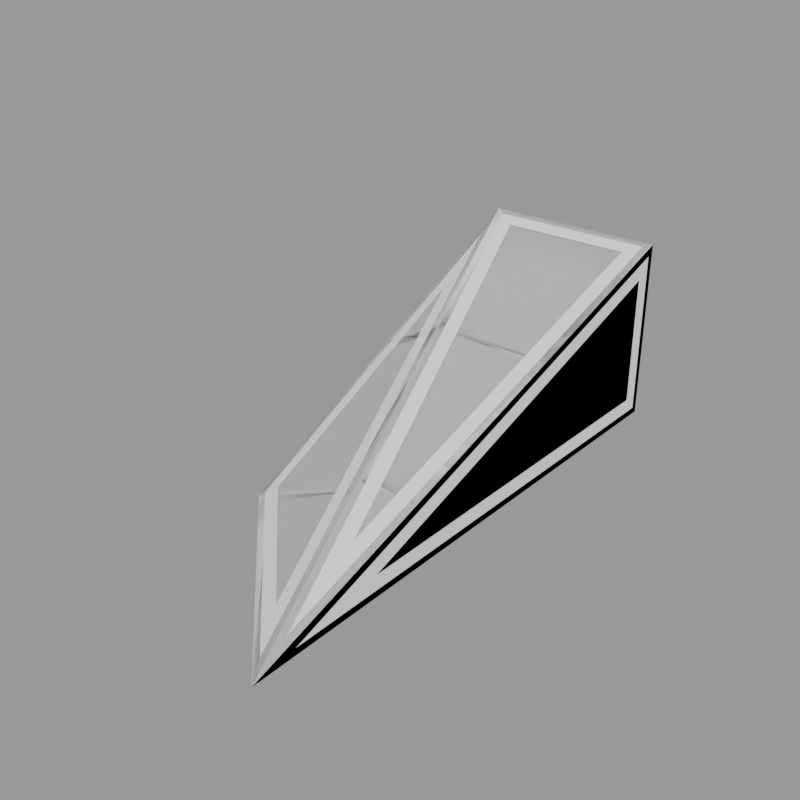 # Source: AQD_Slope3x1.blend  (saved by Blender 3.4.6; exported with 4.5.12 LTS)
import bpy
from mathutils import Matrix  # noqa: F401  (used for matrix-valued properties, if any)

bpy.ops.wm.read_factory_settings(use_empty=True)
scene = bpy.context.scene
scene.name = 'AQD_LG_LA_Slope3x1_TransitionMirror'

# ---- collections
col_seut__aqd_lg_la_slope3x1_transitionmirror = bpy.data.collections.new('SEUT (AQD_LG_LA_Slope3x1_TransitionMirror)'); scene.collection.children.link(col_seut__aqd_lg_la_slope3x1_transitionmirror)
col_main__aqd_lg_la_slope3x1_transitionmirror = bpy.data.collections.new('Main (AQD_LG_LA_Slope3x1_TransitionMirror)'); col_seut__aqd_lg_la_slope3x1_transitionmirror.children.link(col_main__aqd_lg_la_slope3x1_transitionmirror)
col_collision___main__aqd_lg_la_slope3x1_transitionmirror = bpy.data.collections.new('Collision - Main (AQD_LG_LA_Slope3x1_TransitionMirror)'); col_seut__aqd_lg_la_slope3x1_transitionmirror.children.link(col_collision___main__aqd_lg_la_slope3x1_transitionmirror)
col_bs1__aqd_lg_la_slope3x1_transitionmirror = bpy.data.collections.new('BS1 (AQD_LG_LA_Slope3x1_TransitionMirror)'); col_seut__aqd_lg_la_slope3x1_transitionmirror.children.link(col_bs1__aqd_lg_la_slope3x1_transitionmirror)
col_bs2__aqd_lg_la_slope3x1_transitionmirror = bpy.data.collections.new('BS2 (AQD_LG_LA_Slope3x1_TransitionMirror)'); col_seut__aqd_lg_la_slope3x1_transitionmirror.children.link(col_bs2__aqd_lg_la_slope3x1_transitionmirror)
col_bs1_lod1__aqd_lg_la_slope3x1_transitionmirror = bpy.data.collections.new('BS1_LOD1 (AQD_LG_LA_Slope3x1_TransitionMirror)'); col_seut__aqd_lg_la_slope3x1_transitionmirror.children.link(col_bs1_lod1__aqd_lg_la_slope3x1_transitionmirror)
col_bs2_lod1__aqd_lg_la_slope3x1_transitionmirror = bpy.data.collections.new('BS2_LOD1 (AQD_LG_LA_Slope3x1_TransitionMirror)'); col_seut__aqd_lg_la_slope3x1_transitionmirror.children.link(col_bs2_lod1__aqd_lg_la_slope3x1_transitionmirror)

# ---- materials (node trees are filled in below, after node groups)
mat_paintedmetal_colorable = bpy.data.materials.new('PaintedMetal_Colorable')
mat_panelingcolorable = bpy.data.materials.new('PanelingColorable')
mat_construction = bpy.data.materials.new('Construction')

# ---- node groups
ng_auto_smooth = bpy.data.node_groups.new('Auto Smooth', 'GeometryNodeTree')
_s = ng_auto_smooth.interface.new_socket(name='Geometry', in_out='OUTPUT', socket_type='NodeSocketGeometry')
_s = ng_auto_smooth.interface.new_socket(name='Geometry', in_out='INPUT', socket_type='NodeSocketGeometry')
_s = ng_auto_smooth.interface.new_socket(name='Angle', in_out='INPUT', socket_type='NodeSocketFloat')
_s.subtype = 'ANGLE'
_s.min_value = 0.0
_s.max_value = 3.142
ng_auto_smooth.is_modifier = True
_N = ng_auto_smooth.nodes; _L = ng_auto_smooth.links
n0 = _N.new('NodeGroupOutput'); n0.name = 'Group Output'; n0.location = (480, -100)
n1 = _N.new('NodeGroupInput'); n1.name = 'Group Input'; n1.location = (-420, -300)
n2 = _N.new('NodeGroupInput'); n2.name = 'Group Input.001'; n2.location = (-60, -100)
n3 = _N.new('GeometryNodeSetShadeSmooth'); n3.name = 'Set Shade Smooth'; n3.location = (120, -100)
n3.domain = 'EDGE'
n4 = _N.new('GeometryNodeSetShadeSmooth'); n4.name = 'Set Shade Smooth.001'; n4.location = (300, -100)
n5 = _N.new('GeometryNodeInputMeshEdgeAngle'); n5.name = 'Edge Angle'; n5.location = (-420, -220)
n6 = _N.new('GeometryNodeInputEdgeSmooth'); n6.name = 'Is Edge Smooth'; n6.location = (-60, -160)
n7 = _N.new('GeometryNodeInputShadeSmooth'); n7.name = 'Is Face Smooth'; n7.location = (-240, -340)
n8 = _N.new('FunctionNodeBooleanMath'); n8.name = 'Boolean Math'; n8.location = (-60, -220)
n9 = _N.new('FunctionNodeCompare'); n9.name = 'Compare'; n9.location = (-240, -180)
n9.operation = 'LESS_EQUAL'
_L.new(n5.outputs[0], n9.inputs[0])
_L.new(n4.outputs[0], n0.inputs[0])
_L.new(n1.outputs[1], n9.inputs[1])
_L.new(n9.outputs[0], n8.inputs[0])
_L.new(n7.outputs[0], n8.inputs[1])
_L.new(n2.outputs[0], n3.inputs[0])
_L.new(n6.outputs[0], n3.inputs[1])
_L.new(n3.outputs[0], n4.inputs[0])
_L.new(n8.outputs[0], n3.inputs[2])
n0.is_active_output = True

# ---- material node trees

# ---- meshes
me_cube_051 = bpy.data.meshes.new('Cube.051')
me_cube_051.from_pydata([(1.25, -3.75, -1.25), (1.25, 3.75, 1.25), (1.25, 3.75, -1.25), (-1.25, -1.25, -1.25), (-1.25, 3.75, 1.25), (-1.25, 3.75, -1.25)], [], [(0, 2, 1), (2, 5, 4, 1), (5, 3, 4), (1, 4, 0), (2, 0, 3, 5), (4, 3, 0)])
_uv = me_cube_051.uv_layers.new(name='UVMap')
_uv.uv.foreach_set('vector', [0.5163, -0.9891, 0.5163, 1.236, 1.258, 1.236, 0.5163, 1.236, -0.2255, 1.236, -0.2255, 1.978, 0.5163, 1.978, 2.0, 0.4946, 2.0, -0.9891, 1.258, 0.4946, -0.2255, -0.9788, -0.9508, -0.9891, -0.2255, 1.362, 0.5163, 1.236, 0.5163, -0.9891, -0.2255, -0.2473, -0.2255, 1.236, -0.9508, -0.9891, -1.0, 0.6646, -0.2255, 1.362])
me_cube_051.materials.append(mat_paintedmetal_colorable)
me_cube_051.update()
me_cube_052 = bpy.data.meshes.new('Cube.052')
me_cube_052.from_pydata([(1.25, -3.134, -1.15), (1.25, 3.65, 1.111), (1.25, 3.65, -1.15), (1.15, 3.75, -1.15), (1.15, 3.75, 1.15), (-1.15, 3.75, 1.15), (-1.15, 3.75, -1.15), (-1.25, 3.65, -1.15), (-1.25, 3.65, 1.088), (-1.25, -0.8264, -1.15), (1.15, 3.655, 1.218), (1.15, -3.135, -1.045), (-1.113, 3.655, 1.218), (1.15, 3.65, -1.25), (-1.15, 3.65, -1.25), (-1.15, -1.209, -1.25), (1.15, -3.509, -1.25), (-1.159, 3.205, 1.023), (1.057, -3.441, -1.192), (-1.159, -1.226, -1.192), (1.25, -1.901, -0.95), (1.25, 3.45, 0.8338), (1.25, 3.45, -0.95), (0.95, 3.75, 0.95), (0.95, 3.75, -0.95), (-0.95, 3.75, -0.95), (-0.95, 3.75, 0.95), (-1.25, 3.45, 0.7646), (-1.25, 3.45, -0.95), (-1.25, 0.02082, -0.95), (0.95, -1.906, -0.6354), (0.95, 3.465, 1.155), (-0.8405, 3.465, 1.155), (-0.95, 3.45, -1.25), (0.95, 3.45, -1.25), (0.95, -3.026, -1.25), (-0.95, -1.126, -1.25), (0.6706, -2.824, -1.077), (-0.9761, 2.116, 0.5699), (-0.9761, -1.177, -1.077)], [], [(21, 1, 0, 20), (20, 0, 2, 22), (22, 2, 1, 21), (23, 4, 3, 24), (24, 3, 6, 25), (26, 5, 4, 23), (25, 6, 5, 26), (27, 8, 7, 28), (28, 7, 9, 29), (29, 9, 8, 27), (30, 11, 10, 31), (31, 10, 12, 32), (32, 12, 11, 30), (33, 14, 13, 34), (34, 13, 16, 35), (36, 15, 14, 33), (35, 16, 15, 36), (37, 18, 17, 38), (38, 17, 19, 39), (39, 19, 18, 37)])
_uv = me_cube_052.uv_layers.new(name='UVMap')
_uv.uv.foreach_set('vector', [1.238, 0.02852, 1.273, 0.002734, 0.3516, 0.002734, 0.5105, 0.02852, 0.8144, 0.02772, 0.9732, 0.001465, 0.09874, 0.00408, 0.1246, 0.02978, 0.6013, 0.002555, 0.5754, 0.0283, 0.8669, 0.02869, 0.8312, 0.002865, 0.9447, 0.02852, 0.9704, 0.002734, 0.6739, 0.002734, 0.6997, 0.02852, 0.9447, 0.02852, 0.9704, 0.002734, 0.6739, 0.002734, 0.6997, 0.02852, 0.6997, 0.002734, 0.6739, 0.02852, 0.9704, 0.02852, 0.9447, 0.002734, 0.6997, 0.002734, 0.6739, 0.02852, 0.9704, 0.02852, 0.9447, 0.002734, 1.114, 0.02901, 1.156, 0.003283, 0.8673, 0.00291, 0.8931, 0.02872, 0.7682, 0.002798, 0.7424, 0.02859, 1.319, 0.02841, 1.21, 0.002662, 1.338, 0.02852, 1.447, 0.002734, 0.8023, 0.002734, 0.844, 0.02852, 0.7305, 0.02786, 0.8975, 0.002432, -0.02321, 0.003643, 0.002194, 0.02882, 0.1463, 0.002661, 0.1215, 0.02836, 0.4068, 0.02859, 0.372, 0.002839, 0.8335, 0.0282, 0.8687, 0.003048, -0.09904, 0.003048, 0.068, 0.0282, 0.954, 0.02852, 0.9798, 0.002734, 0.6833, 0.002734, 0.7091, 0.02852, 1.006, 0.02852, 1.032, 0.002734, 0.1092, 0.002734, 0.1714, 0.02852, 0.4163, 0.002734, 0.4057, 0.02852, 1.032, 0.02852, 1.006, 0.002734, 0.06469, 0.002734, 0.00245, 0.02852, 0.4217, 0.02852, 0.4111, 0.002734, 1.351, 0.0282, 1.442, 0.003048, 0.4951, 0.003048, 0.6469, 0.0282, 1.183, 0.02874, 1.334, 0.003844, 0.6974, 0.002506, 0.7092, 0.02775, 0.5889, 0.002985, 0.5774, 0.02831, 0.9786, 0.02825, 0.8872, 0.002944])
me_cube_052.materials.append(mat_panelingcolorable)
me_cube_052.update()
me_cube_053 = bpy.data.meshes.new('Cube.053')
me_cube_053.from_pydata([(1.25, -3.75, -1.25), (1.25, 3.75, 1.25), (1.25, 3.75, -1.25), (-1.25, -1.25, -1.25), (-1.25, 3.75, 1.25), (-1.25, 3.75, -1.25)], [], [(0, 2, 1), (2, 5, 4, 1), (5, 3, 4), (1, 4, 0), (2, 0, 3, 5), (4, 3, 0)])
_uv = me_cube_053.uv_layers.new(name='UVMap')
_uv.uv.foreach_set('vector', [0.375, 0.0, 0.375, 0.25, 0.625, 0.25, 0.375, 0.25, 0.375, 0.5, 0.625, 0.5, 0.625, 0.25, 0.375, 0.5, 0.375, 0.75, 0.625, 0.75, 0.625, 0.25, 0.625, 0.5, 0.375, 0.0, 0.125, 0.5, 0.125, 0.75, 0.375, 0.75, 0.375, 0.5, 0.625, 0.5, 0.375, 0.75, 0.375, 0.0])
me_cube_053.update()
me_cube_054 = bpy.data.meshes.new('Cube.054')
me_cube_054.from_pydata([(1.25, -3.75, -1.25), (1.25, 3.75, 1.25), (1.25, 3.75, -1.25), (-1.25, -1.25, -1.25), (-1.25, 3.75, 1.25), (-1.25, 3.75, -1.25), (1.25, 1.25, -1.25), (1.25, -1.25, -1.25), (1.25, -1.25, -0.4167), (1.25, 1.25, 0.4167), (-1.25, 1.25, -1.25), (0.4167, -1.25, -0.4167), (-0.4167, 1.25, 0.4167), (-1.25, 1.25, 0.0), (1.25, 1.588, 0.3713), (1.25, 3.6, 1.042), (1.25, 3.6, -0.9697), (0.8879, 3.75, 1.1), (-1.1, 3.75, 1.1), (-1.1, 3.75, -0.8879), (-1.25, 1.1, -1.1), (-1.25, 1.1, -0.2427), (-1.25, -0.6146, -1.1), (1.1, -1.392, -0.4641), (1.1, -2.828, -0.9427), (0.6214, -1.392, -0.4641), (1.1, -1.4, -1.25), (-0.8879, -1.4, -1.25), (1.1, -3.388, -1.25), (0.3269, -1.387, -0.53), (0.9603, -3.287, -1.163), (-0.9399, -1.387, -1.163), (1.25, -2.826, -1.1), (1.25, -1.4, -0.6248), (1.25, -1.4, -1.1), (1.25, -0.7757, -0.4167), (1.25, 1.1, 0.2086), (1.25, 1.1, -1.042), (-1.1, 0.8879, -1.25), (-1.1, -1.1, -1.25), (0.8879, -1.1, -1.25), (-1.1, 3.388, -1.25), (-1.1, 1.4, -1.25), (0.8879, 1.4, -1.25), (1.1, 3.608, 1.203), (1.1, 1.392, 0.4641), (-0.3068, 1.392, 0.4641), (-1.045, 3.608, 1.203), (1.1, 1.108, 0.3692), (1.1, -1.108, -0.3692), (0.5266, -1.108, -0.3692), (-0.2119, 1.108, 0.3692), (-1.25, 3.6, -1.007), (-1.25, 3.6, 1.007), (-1.25, 1.585, 0.0), (-1.113, 2.933, 0.91), (-0.5977, 1.387, 0.3946), (-1.113, 1.387, 0.1369), (-0.5064, 1.113, 0.3033), (0.2356, -1.113, -0.4387), (-1.113, -1.113, -1.113), (-1.113, 1.113, 7.451e-09), (1.25, -1.1, -1.1), (1.25, -1.1, -0.6248), (1.25, 0.3257, -1.1), (1.25, 1.4, -1.1), (1.25, 1.4, 0.1364), (1.25, 3.255, -1.1), (1.1, 3.75, -1.1), (1.1, 3.75, 0.8879), (-0.8879, 3.75, -1.1), (-1.25, 1.4, -1.1), (-1.25, 3.115, -1.1), (-1.25, 1.4, -0.2427), (1.1, 1.1, -1.25), (-0.8879, 1.1, -1.25), (1.1, -0.8879, -1.25), (1.1, 3.6, -1.25), (-0.8879, 3.6, -1.25), (1.1, 1.612, -1.25), (1.243, -3.726, -1.247), (1.236, 3.738, 1.233), (1.236, 3.736, -1.236), (-1.23, -1.237, -1.243), (-1.236, 3.738, 1.233), (-1.236, 3.736, -1.236), (1.232, 1.25, -1.232), (1.232, -1.25, -1.232), (1.232, -1.244, -0.4334), (1.232, 1.256, 0.3999), (-1.232, 1.25, -1.232), (0.4219, -1.241, -0.4393), (-0.4114, 1.259, 0.3941), (-1.229, 1.256, -0.01216), (1.225, 1.588, 0.3713), (1.225, 3.6, 1.042), (1.225, 3.6, -0.9697), (0.8879, 3.725, 1.1), (-1.1, 3.725, 1.1), (-1.1, 3.725, -0.8879), (-1.225, 1.1, -1.1), (-1.225, 1.1, -0.2427), (-1.225, -0.6146, -1.1), (1.1, -1.384, -0.4878), (1.1, -2.82, -0.9664), (0.6214, -1.384, -0.4878), (1.1, -1.4, -1.225), (-0.8879, -1.4, -1.225), (1.1, -3.388, -1.225), (0.3371, -1.377, -0.5504), (0.9705, -3.277, -1.184), (-0.9297, -1.377, -1.184), (1.225, -2.826, -1.1), (1.225, -1.4, -0.6248), (1.225, -1.4, -1.1), (1.225, -0.7757, -0.4167), (1.225, 1.1, 0.2086), (1.225, 1.1, -1.042), (-1.1, 0.8879, -1.225), (-1.1, -1.1, -1.225), (0.8879, -1.1, -1.225), (-1.1, 3.388, -1.225), (-1.1, 1.4, -1.225), (0.8879, 1.4, -1.225), (1.1, 3.616, 1.179), (1.1, 1.4, 0.4404), (-0.3068, 1.4, 0.4404), (-1.045, 3.616, 1.179), (1.1, 1.116, 0.3455), (1.1, -1.1, -0.3929), (0.5266, -1.1, -0.3929), (-0.2119, 1.116, 0.3455), (-1.225, 3.6, -1.007), (-1.225, 3.6, 1.007), (-1.225, 1.585, 0.0), (-1.103, 2.943, 0.8896), (-0.5875, 1.397, 0.3742), (-1.103, 1.397, 0.1165), (-0.4962, 1.123, 0.2829), (0.2458, -1.103, -0.4591), (-1.103, -1.103, -1.133), (-1.103, 1.123, -0.02041), (1.225, -1.1, -1.1), (1.225, -1.1, -0.6248), (1.225, 0.3257, -1.1), (1.225, 1.4, -1.1), (1.225, 1.4, 0.1364), (1.225, 3.255, -1.1), (1.1, 3.725, -1.1), (1.1, 3.725, 0.8879), (-0.8879, 3.725, -1.1), (-1.225, 1.4, -1.1), (-1.225, 3.115, -1.1), (-1.225, 1.4, -0.2427), (1.1, 1.1, -1.225), (-0.8879, 1.1, -1.225), (1.1, -0.8879, -1.225), (1.1, 3.6, -1.225), (-0.8879, 3.6, -1.225), (1.1, 1.612, -1.225)], [], [(9, 14, 15, 1), (1, 15, 16, 2), (2, 16, 14, 9), (1, 17, 18, 4), (4, 18, 19, 5), (5, 19, 17, 1), (10, 20, 21, 13), (13, 21, 22, 3), (3, 22, 20, 10), (8, 23, 24, 0), (0, 24, 25, 11), (11, 25, 23, 8), (7, 26, 27, 3), (3, 27, 28, 0), (0, 28, 26, 7), (11, 29, 30, 0), (0, 30, 31, 3), (3, 31, 29, 11), (0, 32, 33, 8), (8, 33, 34, 7), (7, 34, 32, 0), (8, 35, 36, 9), (9, 36, 37, 6), (6, 37, 35, 8), (10, 38, 39, 3), (3, 39, 40, 7), (7, 40, 38, 10), (5, 41, 42, 10), (10, 42, 43, 6), (6, 43, 41, 5), (1, 44, 45, 9), (9, 45, 46, 12), (12, 46, 47, 4), (4, 47, 44, 1), (9, 48, 49, 8), (8, 49, 50, 11), (11, 50, 51, 12), (12, 51, 48, 9), (5, 52, 53, 4), (4, 53, 54, 13), (13, 54, 52, 5), (4, 55, 56, 12), (12, 56, 57, 13), (13, 57, 55, 4), (12, 58, 59, 11), (11, 59, 60, 3), (3, 60, 61, 13), (13, 61, 58, 12), (7, 62, 63, 8), (8, 63, 64, 6), (6, 64, 62, 7), (6, 65, 66, 9), (9, 66, 67, 2), (2, 67, 65, 6), (2, 68, 69, 1), (1, 69, 70, 5), (5, 70, 68, 2), (10, 71, 72, 5), (5, 72, 73, 13), (13, 73, 71, 10), (6, 74, 75, 10), (10, 75, 76, 7), (7, 76, 74, 6), (2, 77, 78, 5), (5, 78, 79, 6), (6, 79, 77, 2), (89, 81, 95, 94), (81, 82, 96, 95), (82, 89, 94, 96), (81, 84, 98, 97), (84, 85, 99, 98), (85, 81, 97, 99), (90, 93, 101, 100), (93, 83, 102, 101), (83, 90, 100, 102), (88, 80, 104, 103), (80, 91, 105, 104), (91, 88, 103, 105), (87, 83, 107, 106), (83, 80, 108, 107), (80, 87, 106, 108), (91, 80, 110, 109), (80, 83, 111, 110), (83, 91, 109, 111), (80, 88, 113, 112), (88, 87, 114, 113), (87, 80, 112, 114), (88, 89, 116, 115), (89, 86, 117, 116), (86, 88, 115, 117), (90, 83, 119, 118), (83, 87, 120, 119), (87, 90, 118, 120), (85, 90, 122, 121), (90, 86, 123, 122), (86, 85, 121, 123), (81, 89, 125, 124), (89, 92, 126, 125), (92, 84, 127, 126), (84, 81, 124, 127), (89, 88, 129, 128), (88, 91, 130, 129), (91, 92, 131, 130), (92, 89, 128, 131), (85, 84, 133, 132), (84, 93, 134, 133), (93, 85, 132, 134), (84, 92, 136, 135), (92, 93, 137, 136), (93, 84, 135, 137), (92, 91, 139, 138), (91, 83, 140, 139), (83, 93, 141, 140), (93, 92, 138, 141), (87, 88, 143, 142), (88, 86, 144, 143), (86, 87, 142, 144), (86, 89, 146, 145), (89, 82, 147, 146), (82, 86, 145, 147), (82, 81, 149, 148), (81, 85, 150, 149), (85, 82, 148, 150), (90, 85, 152, 151), (85, 93, 153, 152), (93, 90, 151, 153), (86, 90, 155, 154), (90, 87, 156, 155), (87, 86, 154, 156), (82, 85, 158, 157), (85, 86, 159, 158), (86, 82, 157, 159), (14, 94, 95, 15), (16, 96, 94, 14), (15, 95, 96, 16), (17, 97, 98, 18), (19, 99, 97, 17), (18, 98, 99, 19), (20, 100, 101, 21), (22, 102, 100, 20), (21, 101, 102, 22), (23, 103, 104, 24), (25, 105, 103, 23), (24, 104, 105, 25), (26, 106, 107, 27), (28, 108, 106, 26), (27, 107, 108, 28), (29, 109, 110, 30), (31, 111, 109, 29), (30, 110, 111, 31), (32, 112, 113, 33), (34, 114, 112, 32), (33, 113, 114, 34), (35, 115, 116, 36), (37, 117, 115, 35), (36, 116, 117, 37), (38, 118, 119, 39), (40, 120, 118, 38), (39, 119, 120, 40), (41, 121, 122, 42), (43, 123, 121, 41), (42, 122, 123, 43), (44, 124, 125, 45), (47, 127, 124, 44), (45, 125, 126, 46), (46, 126, 127, 47), (48, 128, 129, 49), (51, 131, 128, 48), (49, 129, 130, 50), (50, 130, 131, 51), (52, 132, 133, 53), (54, 134, 132, 52), (53, 133, 134, 54), (55, 135, 136, 56), (57, 137, 135, 55), (56, 136, 137, 57), (58, 138, 139, 59), (61, 141, 138, 58), (59, 139, 140, 60), (60, 140, 141, 61), (62, 142, 143, 63), (64, 144, 142, 62), (63, 143, 144, 64), (65, 145, 146, 66), (67, 147, 145, 65), (66, 146, 147, 67), (68, 148, 149, 69), (70, 150, 148, 68), (69, 149, 150, 70), (71, 151, 152, 72), (73, 153, 151, 71), (72, 152, 153, 73), (74, 154, 155, 75), (76, 156, 154, 74), (75, 155, 156, 76), (77, 157, 158, 78), (79, 159, 157, 77), (78, 158, 159, 79)])
me_cube_054.polygons.foreach_set('use_smooth', [True] * 198)
_uv = me_cube_054.uv_layers.new(name='UVMap')
_uv.uv.foreach_set('vector', [0.8782, 1.113, 1.014, 1.095, 1.818, 1.364, 1.878, 1.447, 1.878, 1.447, 1.818, 1.364, 1.818, 0.5589, 1.878, 0.4468, 1.878, 0.4468, 1.818, 0.5589, 1.014, 1.095, 0.8782, 1.113, 0.3042, 1.447, 0.449, 1.387, 1.244, 1.387, 1.304, 1.447, 1.304, 1.447, 1.244, 1.387, 1.244, 0.5917, 1.304, 0.4468, 1.304, 0.4468, 1.244, 0.5917, 0.449, 1.387, 0.3042, 1.447, 0.8782, 0.4468, 0.8182, 0.5068, 0.8182, 0.8497, 0.8782, 0.9468, 0.8782, 0.9468, 0.8182, 0.8497, 0.1324, 0.5068, -0.1218, 0.4468, -0.1218, 0.4468, 0.1324, 0.5068, 0.8182, 0.5068, 0.8782, 0.4468, 0.3042, -0.1218, 0.3642, -0.1787, 0.3642, -0.753, 0.3042, -1.122, 0.3042, -1.122, 0.3642, -0.753, 0.5556, -0.1787, 0.6375, -0.1218, 0.6375, -0.1218, 0.5556, -0.1787, 0.3642, -0.1787, 0.3042, -0.1218, 0.3042, -0.1218, 0.3642, -0.1818, 1.159, -0.1818, 1.304, -0.1218, 1.304, -0.1218, 1.159, -0.1818, 0.3642, -0.9769, 0.3042, -1.122, 0.3042, -1.122, 0.3642, -0.9769, 0.3642, -0.1818, 0.3042, -0.1218, 0.6375, -0.1218, 0.6734, -0.1766, 0.4201, -0.9366, 0.3042, -1.122, 0.3042, -1.122, 0.4201, -0.9366, 1.18, -0.1766, 1.304, -0.1218, 1.304, -0.1218, 1.18, -0.1766, 0.6734, -0.1766, 0.6375, -0.1218, -1.122, 0.4468, -0.7521, 0.5068, -0.1818, 0.6969, -0.1218, 0.7801, -0.1218, 0.7801, -0.1818, 0.6969, -0.1818, 0.5068, -0.1218, 0.4468, -0.1218, 0.4468, -0.1818, 0.5068, -0.7521, 0.5068, -1.122, 0.4468, -0.1218, 0.7801, 0.06793, 0.7801, 0.8182, 1.03, 0.8782, 1.113, 0.8782, 1.113, 0.8182, 1.03, 0.8182, 0.5301, 0.8782, 0.4468, 0.8782, 0.4468, 0.8182, 0.5301, 0.06793, 0.7801, -0.1218, 0.7801, 1.304, 0.8782, 1.244, 0.7333, 1.244, -0.0618, 1.304, -0.1218, 1.304, -0.1218, 1.244, -0.0618, 0.449, -0.0618, 0.3042, -0.1218, 0.3042, -0.1218, 0.449, -0.0618, 1.244, 0.7333, 1.304, 0.8782, 1.304, 1.878, 1.244, 1.733, 1.244, 0.9382, 1.304, 0.8782, 1.304, 0.8782, 1.244, 0.9382, 0.449, 0.9382, 0.3042, 0.8782, 0.3042, 0.8782, 0.449, 0.9382, 1.244, 1.733, 1.304, 1.878, 0.3042, 1.878, 0.3642, 1.821, 0.3642, 0.9351, 0.3042, 0.8782, 0.3042, 0.8782, 0.3642, 0.9351, 0.9269, 0.9351, 0.9708, 0.8782, 0.9708, 0.8782, 0.9269, 0.9351, 1.222, 1.821, 1.304, 1.878, 1.304, 1.878, 1.222, 1.821, 0.3642, 1.821, 0.3042, 1.878, 0.3042, 0.8782, 0.3642, 0.8213, 0.3642, -0.06488, 0.3042, -0.1218, 0.3042, -0.1218, 0.3642, -0.06488, 0.5935, -0.06488, 0.6375, -0.1218, 0.6375, -0.1218, 0.5935, -0.06488, 0.8889, 0.8213, 0.9708, 0.8782, 0.9708, 0.8782, 0.8889, 0.8213, 0.3642, 0.8213, 0.3042, 0.8782, 1.878, 0.4468, 1.818, 0.5439, 1.818, 1.35, 1.878, 1.447, 1.878, 1.447, 1.818, 1.35, 1.012, 0.9468, 0.8782, 0.9468, 0.8782, 0.9468, 1.012, 0.9468, 1.818, 0.5439, 1.878, 0.4468, 1.304, 1.878, 1.249, 1.551, 1.043, 0.933, 0.9708, 0.8782, 0.9708, 0.8782, 1.043, 0.933, 1.249, 0.933, 1.304, 0.8782, 1.304, 0.8782, 1.249, 0.933, 1.249, 1.551, 1.304, 1.878, 0.9708, 0.8782, 1.007, 0.8234, 0.7099, -0.06703, 0.6375, -0.1218, 0.6375, -0.1218, 0.7099, -0.06703, 1.249, -0.06703, 1.304, -0.1218, 1.304, -0.1218, 1.249, -0.06703, 1.249, 0.8234, 1.304, 0.8782, 1.304, 0.8782, 1.249, 0.8234, 1.007, 0.8234, 0.9708, 0.8782, -0.1218, 0.4468, -0.0618, 0.5068, -0.0618, 0.6969, -0.1218, 0.7801, -0.1218, 0.7801, -0.0618, 0.6969, 0.5085, 0.5068, 0.8782, 0.4468, 0.8782, 0.4468, 0.5085, 0.5068, -0.0618, 0.5068, -0.1218, 0.4468, 0.8782, 0.4468, 0.9382, 0.5068, 0.9382, 1.001, 0.8782, 1.113, 0.8782, 1.113, 0.9382, 1.001, 1.68, 0.5068, 1.878, 0.4468, 1.878, 0.4468, 1.68, 0.5068, 0.9382, 0.5068, 0.8782, 0.4468, 0.3042, 0.4468, 0.3642, 0.5068, 0.3642, 1.302, 0.3042, 1.447, 0.3042, 1.447, 0.3642, 1.302, 1.159, 0.5068, 1.304, 0.4468, 1.304, 0.4468, 1.159, 0.5068, 0.3642, 0.5068, 0.3042, 0.4468, 0.8782, 0.4468, 0.9382, 0.5068, 1.624, 0.5068, 1.878, 0.4468, 1.878, 0.4468, 1.624, 0.5068, 0.9382, 0.8497, 0.8782, 0.9468, 0.8782, 0.9468, 0.9382, 0.8497, 0.9382, 0.5068, 0.8782, 0.4468, 0.3042, 0.8782, 0.3642, 0.8182, 1.159, 0.8182, 1.304, 0.8782, 1.304, 0.8782, 1.159, 0.8182, 0.3642, 0.02305, 0.3042, -0.1218, 0.3042, -0.1218, 0.3642, 0.02305, 0.3642, 0.8182, 0.3042, 0.8782, 0.3042, 1.878, 0.3642, 1.818, 1.159, 1.818, 1.304, 1.878, 1.304, 1.878, 1.159, 1.818, 0.3642, 1.023, 0.3042, 0.8782, 0.3042, 0.8782, 0.3642, 1.023, 0.3642, 1.818, 0.3042, 1.878, 0.8804, 1.107, 1.873, 1.44, 1.818, 1.364, 1.014, 1.095, 1.873, 1.44, 1.872, 0.4526, 1.818, 0.5589, 1.818, 1.364, 1.872, 0.4526, 0.8804, 1.107, 1.014, 1.095, 1.818, 0.5589, 0.3098, 1.44, 1.298, 1.44, 1.244, 1.387, 0.449, 1.387, 1.298, 1.44, 1.298, 0.4526, 1.244, 0.5917, 1.244, 1.387, 1.298, 0.4526, 0.3098, 1.44, 0.449, 1.387, 1.244, 0.5917, 0.8782, 0.4539, 0.8806, 0.9419, 0.8182, 0.8497, 0.8182, 0.5068, 0.8806, 0.9419, -0.1165, 0.4498, 0.1324, 0.5068, 0.8182, 0.8497, -0.1165, 0.4498, 0.8782, 0.4539, 0.8182, 0.5068, 0.1324, 0.5068, 0.3112, -0.1196, 0.307, -1.112, 0.3642, -0.7499, 0.3642, -0.1756, 0.307, -1.112, 0.6354, -0.1181, 0.5556, -0.1756, 0.3642, -0.7499, 0.6354, -0.1181, 0.3112, -0.1196, 0.3642, -0.1756, 0.5556, -0.1756, 0.3112, -0.1218, 1.296, -0.1165, 1.159, -0.1818, 0.3642, -0.1818, 1.296, -0.1165, 0.307, -1.112, 0.3642, -0.9769, 1.159, -0.1818, 0.307, -1.112, 0.3112, -0.1218, 0.3642, -0.1818, 0.3642, -0.9769, 0.6354, -0.1181, 0.307, -1.112, 0.416, -0.9326, 0.6693, -0.1725, 0.307, -1.112, 1.296, -0.1165, 1.176, -0.1725, 0.416, -0.9326, 1.296, -0.1165, 0.6354, -0.1181, 0.6693, -0.1725, 1.176, -0.1725, -1.112, 0.4482, -0.1196, 0.7734, -0.1818, 0.6969, -0.7521, 0.5068, -0.1196, 0.7734, -0.1218, 0.4539, -0.1818, 0.5068, -0.1818, 0.6969, -0.1218, 0.4539, -1.112, 0.4482, -0.7521, 0.5068, -0.1818, 0.5068, -0.1196, 0.7734, 0.8804, 1.107, 0.8182, 1.03, 0.06793, 0.7801, 0.8804, 1.107, 0.8782, 0.4539, 0.8182, 0.5301, 0.8182, 1.03, 0.8782, 0.4539, -0.1196, 0.7734, 0.06793, 0.7801, 0.8182, 0.5301, 1.297, 0.8782, 1.296, -0.1165, 1.244, -0.0618, 1.244, 0.7333, 1.296, -0.1165, 0.3112, -0.1218, 0.449, -0.0618, 1.244, -0.0618, 0.3112, -0.1218, 1.297, 0.8782, 1.244, 0.7333, 0.449, -0.0618, 1.298, 1.872, 1.297, 0.8782, 1.244, 0.9382, 1.244, 1.733, 1.297, 0.8782, 0.3112, 0.8782, 0.449, 0.9382, 1.244, 0.9382, 0.3112, 0.8782, 1.298, 1.872, 1.244, 1.733, 0.449, 0.9382, 0.3098, 1.873, 0.3112, 0.8804, 0.3642, 0.9383, 0.3642, 1.824, 0.3112, 0.8804, 0.9687, 0.8819, 0.9269, 0.9383, 0.3642, 0.9383, 0.9687, 0.8819, 1.298, 1.873, 1.222, 1.824, 0.9269, 0.9383, 1.298, 1.873, 0.3098, 1.873, 0.3642, 1.824, 1.222, 1.824, 0.3112, 0.8804, 0.3112, -0.1196, 0.3642, -0.06172, 0.3642, 0.8244, 0.3112, -0.1196, 0.6354, -0.1181, 0.5935, -0.06172, 0.3642, -0.06172, 0.6354, -0.1181, 0.9687, 0.8819, 0.8889, 0.8244, 0.5935, -0.06172, 0.9687, 0.8819, 0.3112, 0.8804, 0.3642, 0.8244, 0.8889, 0.8244, 1.872, 0.4526, 1.873, 1.44, 1.818, 1.35, 1.818, 0.5439, 1.873, 1.44, 0.8806, 0.9419, 1.012, 0.9468, 1.818, 1.35, 0.8806, 0.9419, 1.872, 0.4526, 1.818, 0.5439, 1.012, 0.9468, 1.298, 1.873, 0.9687, 0.8819, 1.039, 0.9371, 1.245, 1.555, 0.9687, 0.8819, 1.296, 0.8806, 1.245, 0.9371, 1.039, 0.9371, 1.296, 0.8806, 1.298, 1.873, 1.245, 1.555, 1.245, 0.9371, 0.9687, 0.8819, 0.6354, -0.1181, 0.7058, -0.06295, 1.003, 0.8275, 0.6354, -0.1181, 1.296, -0.1165, 1.245, -0.06295, 0.7058, -0.06295, 1.296, -0.1165, 1.296, 0.8806, 1.245, 0.8275, 1.245, -0.06295, 1.296, 0.8806, 0.9687, 0.8819, 1.003, 0.8275, 1.245, 0.8275, -0.1218, 0.4539, -0.1196, 0.7734, -0.0618, 0.6969, -0.0618, 0.5068, -0.1196, 0.7734, 0.8782, 0.4539, 0.5085, 0.5068, -0.0618, 0.6969, 0.8782, 0.4539, -0.1218, 0.4539, -0.0618, 0.5068, 0.5085, 0.5068, 0.8782, 0.4539, 0.8804, 1.107, 0.9382, 1.001, 0.9382, 0.5068, 0.8804, 1.107, 1.872, 0.4526, 1.68, 0.5068, 0.9382, 1.001, 1.872, 0.4526, 0.8782, 0.4539, 0.9382, 0.5068, 1.68, 0.5068, 0.3099, 0.4526, 0.3098, 1.44, 0.3642, 1.302, 0.3642, 0.5068, 0.3098, 1.44, 1.298, 0.4526, 1.159, 0.5068, 0.3642, 1.302, 1.298, 0.4526, 0.3099, 0.4526, 0.3642, 0.5068, 1.159, 0.5068, 0.8782, 0.4539, 1.872, 0.4526, 1.624, 0.5068, 0.9382, 0.5068, 1.872, 0.4526, 0.8806, 0.9419, 0.9382, 0.8497, 1.624, 0.5068, 0.8806, 0.9419, 0.8782, 0.4539, 0.9382, 0.5068, 0.9382, 0.8497, 0.3112, 0.8782, 1.297, 0.8782, 1.159, 0.8182, 0.3642, 0.8182, 1.297, 0.8782, 0.3112, -0.1218, 0.3642, 0.02305, 1.159, 0.8182, 0.3112, -0.1218, 0.3112, 0.8782, 0.3642, 0.8182, 0.3642, 0.02305, 0.3099, 1.872, 1.298, 1.872, 1.159, 1.818, 0.3642, 1.818, 1.298, 1.872, 0.3112, 0.8782, 0.3642, 1.023, 1.159, 1.818, 0.3112, 0.8782, 0.3099, 1.872, 0.3642, 1.818, 0.3642, 1.023, 0.3042, 1.014, 0.3142, 1.014, 0.3142, 1.818, 0.3042, 1.818, 0.3042, 1.818, 0.3142, 1.818, 0.3142, 1.014, 0.3042, 1.014, 0.3042, 1.364, 0.3142, 1.364, 0.3142, 0.5589, 0.3042, 0.5589, 0.449, 1.878, 0.449, 1.868, 1.244, 1.868, 1.244, 1.878, 1.244, 1.878, 1.244, 1.868, 0.449, 1.868, 0.449, 1.878, 1.878, 1.387, 1.868, 1.387, 1.868, 0.5917, 1.878, 0.5917, 1.304, 0.5068, 1.294, 0.5068, 1.294, 0.8497, 1.304, 0.8497, 1.304, 0.1324, 1.294, 0.1324, 1.294, 0.8182, 1.304, 0.8182, 1.304, 0.8182, 1.294, 0.8182, 1.294, 0.1324, 1.304, 0.1324, -0.1787, 0.7612, -0.1756, 0.7517, -0.7499, 0.5602, -0.753, 0.5697, 0.5556, 0.7612, 0.5556, 0.7517, 0.3642, 0.7517, 0.3642, 0.7612, -0.753, 0.5697, -0.7499, 0.5602, -0.1756, 0.7517, -0.1787, 0.7612, 0.3642, 0.4468, 0.3642, 0.4568, 1.159, 0.4568, 1.159, 0.4468, -0.9769, 0.4468, -0.9769, 0.4568, -0.1818, 0.4568, -0.1818, 0.4468, -0.1818, 0.4468, -0.1818, 0.4568, -0.9769, 0.4568, -0.9769, 0.4468, -0.1766, 0.7348, -0.1725, 0.7266, -0.9326, 0.4733, -0.9366, 0.4814, 1.18, 0.4814, 1.176, 0.4733, 0.6693, 0.7266, 0.6734, 0.7348, 0.4201, 0.4814, 0.416, 0.4733, 1.176, 0.4733, 1.18, 0.4814, 0.3042, -0.7521, 0.3142, -0.7521, 0.3142, -0.1818, 0.3042, -0.1818, 0.3042, -0.1818, 0.3142, -0.1818, 0.3142, -0.7521, 0.3042, -0.7521, 0.3042, 0.6969, 0.3142, 0.6969, 0.3142, 0.5068, 0.3042, 0.5068, 0.3042, 0.06793, 0.3142, 0.06793, 0.3142, 0.8182, 0.3042, 0.8182, 0.3042, 0.8182, 0.3142, 0.8182, 0.3142, 0.06793, 0.3042, 0.06793, 0.3042, 1.03, 0.3142, 1.03, 0.3142, 0.5301, 0.3042, 0.5301, 0.7333, 0.4468, 0.7333, 0.4568, -0.0618, 0.4568, -0.0618, 0.4468, -0.0618, 0.4468, -0.0618, 0.4568, 0.7333, 0.4568, 0.7333, 0.4468, 1.244, 0.4468, 1.244, 0.4568, 0.449, 0.4568, 0.449, 0.4468, 1.733, 0.4468, 1.733, 0.4568, 0.9382, 0.4568, 0.9382, 0.4468, 0.9382, 0.4468, 0.9382, 0.4568, 1.733, 0.4568, 1.733, 0.4468, 1.244, 0.4468, 1.244, 0.4568, 0.449, 0.4568, 0.449, 0.4468, 1.821, 1.428, 1.824, 1.418, 0.9383, 1.123, 0.9351, 1.132, 1.222, 1.428, 1.222, 1.418, 0.3642, 1.418, 0.3642, 1.428, 0.3642, 1.132, 0.3642, 1.123, 0.9269, 1.123, 0.9269, 1.132, 0.9351, 1.132, 0.9383, 1.123, 1.824, 1.418, 1.821, 1.428, 0.8213, 1.095, 0.8244, 1.085, -0.06172, 0.7896, -0.06488, 0.7991, 0.8889, 1.095, 0.8889, 1.085, 0.3642, 1.085, 0.3642, 1.095, 0.3642, 0.7991, 0.3642, 0.7896, 0.5935, 0.7896, 0.5935, 0.7991, -0.06488, 0.7991, -0.06172, 0.7896, 0.8244, 1.085, 0.8213, 1.095, 1.304, 0.5439, 1.294, 0.5439, 1.294, 1.35, 1.304, 1.35, 1.304, 1.012, 1.294, 1.012, 1.294, 1.818, 1.304, 1.818, 1.304, 1.818, 1.294, 1.818, 1.294, 1.012, 1.304, 1.012, 1.551, 1.311, 1.555, 1.303, 0.9371, 1.096, 0.933, 1.105, 0.933, 1.002, 0.9371, 0.9934, 1.555, 1.303, 1.551, 1.311, 1.043, 1.105, 1.039, 1.096, 1.245, 0.9934, 1.249, 1.002, 0.8234, 1.068, 0.8275, 1.06, -0.06295, 0.7632, -0.06703, 0.7713, 1.249, 0.9468, 1.245, 0.9386, 1.003, 1.06, 1.007, 1.068, 0.7099, 0.7713, 0.7058, 0.7632, 1.245, 0.4934, 1.249, 0.5016, -0.06703, 0.5016, -0.06295, 0.4934, 0.8275, 0.9386, 0.8234, 0.9468, 0.3042, 0.5068, 0.3142, 0.5068, 0.3142, 0.6969, 0.3042, 0.6969, 0.3042, 0.5085, 0.3142, 0.5085, 0.3142, -0.0618, 0.3042, -0.0618, 0.3042, -0.0618, 0.3142, -0.0618, 0.3142, 0.5085, 0.3042, 0.5085, 0.3042, 0.5068, 0.3142, 0.5068, 0.3142, 1.001, 0.3042, 1.001, 0.3042, 1.68, 0.3142, 1.68, 0.3142, 0.9382, 0.3042, 0.9382, 0.3042, 0.9382, 0.3142, 0.9382, 0.3142, 1.68, 0.3042, 1.68, 1.878, 0.5068, 1.868, 0.5068, 1.868, 1.302, 1.878, 1.302, 1.159, 1.878, 1.159, 1.868, 0.3642, 1.868, 0.3642, 1.878, 0.3642, 1.878, 0.3642, 1.868, 1.159, 1.868, 1.159, 1.878, 1.304, 0.9382, 1.294, 0.9382, 1.294, 1.624, 1.304, 1.624, 1.304, 0.8497, 1.294, 0.8497, 1.294, 0.5068, 1.304, 0.5068, 1.304, 1.624, 1.294, 1.624, 1.294, 0.9382, 1.304, 0.9382, 0.3642, 0.4468, 0.3642, 0.4568, 1.159, 0.4568, 1.159, 0.4468, 0.02305, 0.4468, 0.02305, 0.4568, 0.8182, 0.4568, 0.8182, 0.4468, 0.8182, 0.4468, 0.8182, 0.4568, 0.02305, 0.4568, 0.02305, 0.4468, 0.3642, 0.4468, 0.3642, 0.4568, 1.159, 0.4568, 1.159, 0.4468, 1.023, 0.4468, 1.023, 0.4568, 1.818, 0.4568, 1.818, 0.4468, 1.818, 0.4468, 1.818, 0.4568, 1.023, 0.4568, 1.023, 0.4468])
me_cube_054.materials.append(mat_construction)
me_cube_054.update()
me_cube_055 = bpy.data.meshes.new('Cube.055')
me_cube_055.from_pydata([(1.25, -3.75, -1.25), (1.25, 3.75, 1.25), (1.25, 3.75, -1.25), (-1.25, -1.25, -1.25), (-1.25, 3.75, 1.25), (-1.25, 3.75, -1.25), (1.25, 1.25, -1.25), (1.25, -1.25, -1.25), (1.25, -1.25, -0.4167), (1.25, 1.25, 0.4167), (-1.25, 1.25, -1.25), (0.4167, -1.25, -0.4167), (-0.4167, 1.25, 0.4167), (-1.25, 1.25, 0.0), (1.25, 1.588, 0.3713), (1.25, 3.6, 1.042), (1.25, 3.6, -0.9697), (0.8879, 3.75, 1.1), (-1.1, 3.75, 1.1), (-1.1, 3.75, -0.8879), (-1.25, 1.1, -1.1), (-1.25, 1.1, -0.2427), (-1.25, -0.6146, -1.1), (1.1, -1.392, -0.4641), (1.1, -2.828, -0.9427), (0.6214, -1.392, -0.4641), (1.1, -1.4, -1.25), (-0.8879, -1.4, -1.25), (1.1, -3.388, -1.25), (0.3269, -1.387, -0.53), (0.9603, -3.287, -1.163), (-0.9399, -1.387, -1.163), (1.25, -2.826, -1.1), (1.25, -1.4, -0.6248), (1.25, -1.4, -1.1), (1.25, -0.7757, -0.4167), (1.25, 1.1, 0.2086), (1.25, 1.1, -1.042), (-1.1, 0.8879, -1.25), (-1.1, -1.1, -1.25), (0.8879, -1.1, -1.25), (-1.1, 3.388, -1.25), (-1.1, 1.4, -1.25), (0.8879, 1.4, -1.25), (1.1, 3.608, 1.203), (1.1, 1.392, 0.4641), (-0.3068, 1.392, 0.4641), (-1.045, 3.608, 1.203), (1.1, 1.108, 0.3692), (1.1, -1.108, -0.3692), (0.5266, -1.108, -0.3692), (-0.2119, 1.108, 0.3692), (-1.25, 3.6, -1.007), (-1.25, 3.6, 1.007), (-1.25, 1.585, 0.0), (-1.113, 2.933, 0.91), (-0.5977, 1.387, 0.3946), (-1.113, 1.387, 0.1369), (-0.5064, 1.113, 0.3033), (0.2356, -1.113, -0.4387), (-1.113, -1.113, -1.113), (-1.113, 1.113, 7.451e-09), (1.25, -1.1, -1.1), (1.25, -1.1, -0.6248), (1.25, 0.3257, -1.1), (1.25, 1.4, -1.1), (1.25, 1.4, 0.1364), (1.25, 3.255, -1.1), (1.1, 3.75, -1.1), (1.1, 3.75, 0.8879), (-0.8879, 3.75, -1.1), (-1.25, 1.4, -1.1), (-1.25, 3.115, -1.1), (-1.25, 1.4, -0.2427), (1.1, 1.1, -1.25), (-0.8879, 1.1, -1.25), (1.1, -0.8879, -1.25), (1.1, 3.6, -1.25), (-0.8879, 3.6, -1.25), (1.1, 1.612, -1.25), (1.243, -3.726, -1.247), (1.236, 3.738, 1.233), (1.236, 3.736, -1.236), (-1.23, -1.237, -1.243), (-1.236, 3.738, 1.233), (-1.236, 3.736, -1.236), (1.232, 1.25, -1.232), (1.232, -1.25, -1.232), (1.232, -1.244, -0.4334), (1.232, 1.256, 0.3999), (-1.232, 1.25, -1.232), (0.4219, -1.241, -0.4393), (-0.4114, 1.259, 0.3941), (-1.229, 1.256, -0.01216), (1.225, 1.588, 0.3713), (1.225, 3.6, 1.042), (1.225, 3.6, -0.9697), (0.8879, 3.725, 1.1), (-1.1, 3.725, 1.1), (-1.1, 3.725, -0.8879), (-1.225, 1.1, -1.1), (-1.225, 1.1, -0.2427), (-1.225, -0.6146, -1.1), (1.1, -1.384, -0.4878), (1.1, -2.82, -0.9664), (0.6214, -1.384, -0.4878), (1.1, -1.4, -1.225), (-0.8879, -1.4, -1.225), (1.1, -3.388, -1.225), (0.3371, -1.377, -0.5504), (0.9705, -3.277, -1.184), (-0.9297, -1.377, -1.184), (1.225, -2.826, -1.1), (1.225, -1.4, -0.6248), (1.225, -1.4, -1.1), (1.225, -0.7757, -0.4167), (1.225, 1.1, 0.2086), (1.225, 1.1, -1.042), (-1.1, 0.8879, -1.225), (-1.1, -1.1, -1.225), (0.8879, -1.1, -1.225), (-1.1, 3.388, -1.225), (-1.1, 1.4, -1.225), (0.8879, 1.4, -1.225), (1.1, 3.616, 1.179), (1.1, 1.4, 0.4404), (-0.3068, 1.4, 0.4404), (-1.045, 3.616, 1.179), (1.1, 1.116, 0.3455), (1.1, -1.1, -0.3929), (0.5266, -1.1, -0.3929), (-0.2119, 1.116, 0.3455), (-1.225, 3.6, -1.007), (-1.225, 3.6, 1.007), (-1.225, 1.585, 0.0), (-1.103, 2.943, 0.8896), (-0.5875, 1.397, 0.3742), (-1.103, 1.397, 0.1165), (-0.4962, 1.123, 0.2829), (0.2458, -1.103, -0.4591), (-1.103, -1.103, -1.133), (-1.103, 1.123, -0.02041), (1.225, -1.1, -1.1), (1.225, -1.1, -0.6248), (1.225, 0.3257, -1.1), (1.225, 1.4, -1.1), (1.225, 1.4, 0.1364), (1.225, 3.255, -1.1), (1.1, 3.725, -1.1), (1.1, 3.725, 0.8879), (-0.8879, 3.725, -1.1), (-1.225, 1.4, -1.1), (-1.225, 3.115, -1.1), (-1.225, 1.4, -0.2427), (1.1, 1.1, -1.225), (-0.8879, 1.1, -1.225), (1.1, -0.8879, -1.225), (1.1, 3.6, -1.225), (-0.8879, 3.6, -1.225), (1.1, 1.612, -1.225)], [], [(9, 14, 15, 1), (1, 15, 16, 2), (2, 16, 14, 9), (1, 17, 18, 4), (4, 18, 19, 5), (5, 19, 17, 1), (10, 20, 21, 13), (13, 21, 22, 3), (3, 22, 20, 10), (8, 23, 24, 0), (0, 24, 25, 11), (11, 25, 23, 8), (7, 26, 27, 3), (3, 27, 28, 0), (0, 28, 26, 7), (11, 29, 30, 0), (0, 30, 31, 3), (3, 31, 29, 11), (0, 32, 33, 8), (8, 33, 34, 7), (7, 34, 32, 0), (8, 35, 36, 9), (9, 36, 37, 6), (6, 37, 35, 8), (10, 38, 39, 3), (3, 39, 40, 7), (7, 40, 38, 10), (5, 41, 42, 10), (10, 42, 43, 6), (6, 43, 41, 5), (1, 44, 45, 9), (9, 45, 46, 12), (12, 46, 47, 4), (4, 47, 44, 1), (9, 48, 49, 8), (8, 49, 50, 11), (11, 50, 51, 12), (12, 51, 48, 9), (5, 52, 53, 4), (4, 53, 54, 13), (13, 54, 52, 5), (4, 55, 56, 12), (12, 56, 57, 13), (13, 57, 55, 4), (12, 58, 59, 11), (11, 59, 60, 3), (3, 60, 61, 13), (13, 61, 58, 12), (7, 62, 63, 8), (8, 63, 64, 6), (6, 64, 62, 7), (6, 65, 66, 9), (9, 66, 67, 2), (2, 67, 65, 6), (2, 68, 69, 1), (1, 69, 70, 5), (5, 70, 68, 2), (10, 71, 72, 5), (5, 72, 73, 13), (13, 73, 71, 10), (6, 74, 75, 10), (10, 75, 76, 7), (7, 76, 74, 6), (2, 77, 78, 5), (5, 78, 79, 6), (6, 79, 77, 2), (89, 81, 95, 94), (81, 82, 96, 95), (82, 89, 94, 96), (81, 84, 98, 97), (84, 85, 99, 98), (85, 81, 97, 99), (90, 93, 101, 100), (93, 83, 102, 101), (83, 90, 100, 102), (88, 80, 104, 103), (80, 91, 105, 104), (91, 88, 103, 105), (87, 83, 107, 106), (83, 80, 108, 107), (80, 87, 106, 108), (91, 80, 110, 109), (80, 83, 111, 110), (83, 91, 109, 111), (80, 88, 113, 112), (88, 87, 114, 113), (87, 80, 112, 114), (88, 89, 116, 115), (89, 86, 117, 116), (86, 88, 115, 117), (90, 83, 119, 118), (83, 87, 120, 119), (87, 90, 118, 120), (85, 90, 122, 121), (90, 86, 123, 122), (86, 85, 121, 123), (81, 89, 125, 124), (89, 92, 126, 125), (92, 84, 127, 126), (84, 81, 124, 127), (89, 88, 129, 128), (88, 91, 130, 129), (91, 92, 131, 130), (92, 89, 128, 131), (85, 84, 133, 132), (84, 93, 134, 133), (93, 85, 132, 134), (84, 92, 136, 135), (92, 93, 137, 136), (93, 84, 135, 137), (92, 91, 139, 138), (91, 83, 140, 139), (83, 93, 141, 140), (93, 92, 138, 141), (87, 88, 143, 142), (88, 86, 144, 143), (86, 87, 142, 144), (86, 89, 146, 145), (89, 82, 147, 146), (82, 86, 145, 147), (82, 81, 149, 148), (81, 85, 150, 149), (85, 82, 148, 150), (90, 85, 152, 151), (85, 93, 153, 152), (93, 90, 151, 153), (86, 90, 155, 154), (90, 87, 156, 155), (87, 86, 154, 156), (82, 85, 158, 157), (85, 86, 159, 158), (86, 82, 157, 159), (14, 94, 95, 15), (16, 96, 94, 14), (15, 95, 96, 16), (17, 97, 98, 18), (19, 99, 97, 17), (18, 98, 99, 19), (20, 100, 101, 21), (22, 102, 100, 20), (21, 101, 102, 22), (23, 103, 104, 24), (25, 105, 103, 23), (24, 104, 105, 25), (26, 106, 107, 27), (28, 108, 106, 26), (27, 107, 108, 28), (29, 109, 110, 30), (31, 111, 109, 29), (30, 110, 111, 31), (32, 112, 113, 33), (34, 114, 112, 32), (33, 113, 114, 34), (35, 115, 116, 36), (37, 117, 115, 35), (36, 116, 117, 37), (38, 118, 119, 39), (40, 120, 118, 38), (39, 119, 120, 40), (41, 121, 122, 42), (43, 123, 121, 41), (42, 122, 123, 43), (44, 124, 125, 45), (47, 127, 124, 44), (45, 125, 126, 46), (46, 126, 127, 47), (48, 128, 129, 49), (51, 131, 128, 48), (49, 129, 130, 50), (50, 130, 131, 51), (52, 132, 133, 53), (54, 134, 132, 52), (53, 133, 134, 54), (55, 135, 136, 56), (57, 137, 135, 55), (56, 136, 137, 57), (58, 138, 139, 59), (61, 141, 138, 58), (59, 139, 140, 60), (60, 140, 141, 61), (62, 142, 143, 63), (64, 144, 142, 62), (63, 143, 144, 64), (65, 145, 146, 66), (67, 147, 145, 65), (66, 146, 147, 67), (68, 148, 149, 69), (70, 150, 148, 68), (69, 149, 150, 70), (71, 151, 152, 72), (73, 153, 151, 71), (72, 152, 153, 73), (74, 154, 155, 75), (76, 156, 154, 74), (75, 155, 156, 76), (77, 157, 158, 78), (79, 159, 157, 77), (78, 158, 159, 79)])
me_cube_055.polygons.foreach_set('use_smooth', [True] * 198)
_uv = me_cube_055.uv_layers.new(name='UVMap')
_uv.uv.foreach_set('vector', [0.8782, 1.113, 1.014, 1.095, 1.818, 1.364, 1.878, 1.447, 1.878, 1.447, 1.818, 1.364, 1.818, 0.5589, 1.878, 0.4468, 1.878, 0.4468, 1.818, 0.5589, 1.014, 1.095, 0.8782, 1.113, 0.3042, 1.447, 0.449, 1.387, 1.244, 1.387, 1.304, 1.447, 1.304, 1.447, 1.244, 1.387, 1.244, 0.5917, 1.304, 0.4468, 1.304, 0.4468, 1.244, 0.5917, 0.449, 1.387, 0.3042, 1.447, 0.8782, 0.4468, 0.8182, 0.5068, 0.8182, 0.8497, 0.8782, 0.9468, 0.8782, 0.9468, 0.8182, 0.8497, 0.1324, 0.5068, -0.1218, 0.4468, -0.1218, 0.4468, 0.1324, 0.5068, 0.8182, 0.5068, 0.8782, 0.4468, 0.3042, -0.1218, 0.3642, -0.1787, 0.3642, -0.753, 0.3042, -1.122, 0.3042, -1.122, 0.3642, -0.753, 0.5556, -0.1787, 0.6375, -0.1218, 0.6375, -0.1218, 0.5556, -0.1787, 0.3642, -0.1787, 0.3042, -0.1218, 0.3042, -0.1218, 0.3642, -0.1818, 1.159, -0.1818, 1.304, -0.1218, 1.304, -0.1218, 1.159, -0.1818, 0.3642, -0.9769, 0.3042, -1.122, 0.3042, -1.122, 0.3642, -0.9769, 0.3642, -0.1818, 0.3042, -0.1218, 0.6375, -0.1218, 0.6734, -0.1766, 0.4201, -0.9366, 0.3042, -1.122, 0.3042, -1.122, 0.4201, -0.9366, 1.18, -0.1766, 1.304, -0.1218, 1.304, -0.1218, 1.18, -0.1766, 0.6734, -0.1766, 0.6375, -0.1218, -1.122, 0.4468, -0.7521, 0.5068, -0.1818, 0.6969, -0.1218, 0.7801, -0.1218, 0.7801, -0.1818, 0.6969, -0.1818, 0.5068, -0.1218, 0.4468, -0.1218, 0.4468, -0.1818, 0.5068, -0.7521, 0.5068, -1.122, 0.4468, -0.1218, 0.7801, 0.06793, 0.7801, 0.8182, 1.03, 0.8782, 1.113, 0.8782, 1.113, 0.8182, 1.03, 0.8182, 0.5301, 0.8782, 0.4468, 0.8782, 0.4468, 0.8182, 0.5301, 0.06793, 0.7801, -0.1218, 0.7801, 1.304, 0.8782, 1.244, 0.7333, 1.244, -0.0618, 1.304, -0.1218, 1.304, -0.1218, 1.244, -0.0618, 0.449, -0.0618, 0.3042, -0.1218, 0.3042, -0.1218, 0.449, -0.0618, 1.244, 0.7333, 1.304, 0.8782, 1.304, 1.878, 1.244, 1.733, 1.244, 0.9382, 1.304, 0.8782, 1.304, 0.8782, 1.244, 0.9382, 0.449, 0.9382, 0.3042, 0.8782, 0.3042, 0.8782, 0.449, 0.9382, 1.244, 1.733, 1.304, 1.878, 0.3042, 1.878, 0.3642, 1.821, 0.3642, 0.9351, 0.3042, 0.8782, 0.3042, 0.8782, 0.3642, 0.9351, 0.9269, 0.9351, 0.9708, 0.8782, 0.9708, 0.8782, 0.9269, 0.9351, 1.222, 1.821, 1.304, 1.878, 1.304, 1.878, 1.222, 1.821, 0.3642, 1.821, 0.3042, 1.878, 0.3042, 0.8782, 0.3642, 0.8213, 0.3642, -0.06488, 0.3042, -0.1218, 0.3042, -0.1218, 0.3642, -0.06488, 0.5935, -0.06488, 0.6375, -0.1218, 0.6375, -0.1218, 0.5935, -0.06488, 0.8889, 0.8213, 0.9708, 0.8782, 0.9708, 0.8782, 0.8889, 0.8213, 0.3642, 0.8213, 0.3042, 0.8782, 1.878, 0.4468, 1.818, 0.5439, 1.818, 1.35, 1.878, 1.447, 1.878, 1.447, 1.818, 1.35, 1.012, 0.9468, 0.8782, 0.9468, 0.8782, 0.9468, 1.012, 0.9468, 1.818, 0.5439, 1.878, 0.4468, 1.304, 1.878, 1.249, 1.551, 1.043, 0.933, 0.9708, 0.8782, 0.9708, 0.8782, 1.043, 0.933, 1.249, 0.933, 1.304, 0.8782, 1.304, 0.8782, 1.249, 0.933, 1.249, 1.551, 1.304, 1.878, 0.9708, 0.8782, 1.007, 0.8234, 0.7099, -0.06703, 0.6375, -0.1218, 0.6375, -0.1218, 0.7099, -0.06703, 1.249, -0.06703, 1.304, -0.1218, 1.304, -0.1218, 1.249, -0.06703, 1.249, 0.8234, 1.304, 0.8782, 1.304, 0.8782, 1.249, 0.8234, 1.007, 0.8234, 0.9708, 0.8782, -0.1218, 0.4468, -0.0618, 0.5068, -0.0618, 0.6969, -0.1218, 0.7801, -0.1218, 0.7801, -0.0618, 0.6969, 0.5085, 0.5068, 0.8782, 0.4468, 0.8782, 0.4468, 0.5085, 0.5068, -0.0618, 0.5068, -0.1218, 0.4468, 0.8782, 0.4468, 0.9382, 0.5068, 0.9382, 1.001, 0.8782, 1.113, 0.8782, 1.113, 0.9382, 1.001, 1.68, 0.5068, 1.878, 0.4468, 1.878, 0.4468, 1.68, 0.5068, 0.9382, 0.5068, 0.8782, 0.4468, 0.3042, 0.4468, 0.3642, 0.5068, 0.3642, 1.302, 0.3042, 1.447, 0.3042, 1.447, 0.3642, 1.302, 1.159, 0.5068, 1.304, 0.4468, 1.304, 0.4468, 1.159, 0.5068, 0.3642, 0.5068, 0.3042, 0.4468, 0.8782, 0.4468, 0.9382, 0.5068, 1.624, 0.5068, 1.878, 0.4468, 1.878, 0.4468, 1.624, 0.5068, 0.9382, 0.8497, 0.8782, 0.9468, 0.8782, 0.9468, 0.9382, 0.8497, 0.9382, 0.5068, 0.8782, 0.4468, 0.3042, 0.8782, 0.3642, 0.8182, 1.159, 0.8182, 1.304, 0.8782, 1.304, 0.8782, 1.159, 0.8182, 0.3642, 0.02305, 0.3042, -0.1218, 0.3042, -0.1218, 0.3642, 0.02305, 0.3642, 0.8182, 0.3042, 0.8782, 0.3042, 1.878, 0.3642, 1.818, 1.159, 1.818, 1.304, 1.878, 1.304, 1.878, 1.159, 1.818, 0.3642, 1.023, 0.3042, 0.8782, 0.3042, 0.8782, 0.3642, 1.023, 0.3642, 1.818, 0.3042, 1.878, 0.8804, 1.107, 1.873, 1.44, 1.818, 1.364, 1.014, 1.095, 1.873, 1.44, 1.872, 0.4526, 1.818, 0.5589, 1.818, 1.364, 1.872, 0.4526, 0.8804, 1.107, 1.014, 1.095, 1.818, 0.5589, 0.3098, 1.44, 1.298, 1.44, 1.244, 1.387, 0.449, 1.387, 1.298, 1.44, 1.298, 0.4526, 1.244, 0.5917, 1.244, 1.387, 1.298, 0.4526, 0.3098, 1.44, 0.449, 1.387, 1.244, 0.5917, 0.8782, 0.4539, 0.8806, 0.9419, 0.8182, 0.8497, 0.8182, 0.5068, 0.8806, 0.9419, -0.1165, 0.4498, 0.1324, 0.5068, 0.8182, 0.8497, -0.1165, 0.4498, 0.8782, 0.4539, 0.8182, 0.5068, 0.1324, 0.5068, 0.3112, -0.1196, 0.307, -1.112, 0.3642, -0.7499, 0.3642, -0.1756, 0.307, -1.112, 0.6354, -0.1181, 0.5556, -0.1756, 0.3642, -0.7499, 0.6354, -0.1181, 0.3112, -0.1196, 0.3642, -0.1756, 0.5556, -0.1756, 0.3112, -0.1218, 1.296, -0.1165, 1.159, -0.1818, 0.3642, -0.1818, 1.296, -0.1165, 0.307, -1.112, 0.3642, -0.9769, 1.159, -0.1818, 0.307, -1.112, 0.3112, -0.1218, 0.3642, -0.1818, 0.3642, -0.9769, 0.6354, -0.1181, 0.307, -1.112, 0.416, -0.9326, 0.6693, -0.1725, 0.307, -1.112, 1.296, -0.1165, 1.176, -0.1725, 0.416, -0.9326, 1.296, -0.1165, 0.6354, -0.1181, 0.6693, -0.1725, 1.176, -0.1725, -1.112, 0.4482, -0.1196, 0.7734, -0.1818, 0.6969, -0.7521, 0.5068, -0.1196, 0.7734, -0.1218, 0.4539, -0.1818, 0.5068, -0.1818, 0.6969, -0.1218, 0.4539, -1.112, 0.4482, -0.7521, 0.5068, -0.1818, 0.5068, -0.1196, 0.7734, 0.8804, 1.107, 0.8182, 1.03, 0.06793, 0.7801, 0.8804, 1.107, 0.8782, 0.4539, 0.8182, 0.5301, 0.8182, 1.03, 0.8782, 0.4539, -0.1196, 0.7734, 0.06793, 0.7801, 0.8182, 0.5301, 1.297, 0.8782, 1.296, -0.1165, 1.244, -0.0618, 1.244, 0.7333, 1.296, -0.1165, 0.3112, -0.1218, 0.449, -0.0618, 1.244, -0.0618, 0.3112, -0.1218, 1.297, 0.8782, 1.244, 0.7333, 0.449, -0.0618, 1.298, 1.872, 1.297, 0.8782, 1.244, 0.9382, 1.244, 1.733, 1.297, 0.8782, 0.3112, 0.8782, 0.449, 0.9382, 1.244, 0.9382, 0.3112, 0.8782, 1.298, 1.872, 1.244, 1.733, 0.449, 0.9382, 0.3098, 1.873, 0.3112, 0.8804, 0.3642, 0.9383, 0.3642, 1.824, 0.3112, 0.8804, 0.9687, 0.8819, 0.9269, 0.9383, 0.3642, 0.9383, 0.9687, 0.8819, 1.298, 1.873, 1.222, 1.824, 0.9269, 0.9383, 1.298, 1.873, 0.3098, 1.873, 0.3642, 1.824, 1.222, 1.824, 0.3112, 0.8804, 0.3112, -0.1196, 0.3642, -0.06172, 0.3642, 0.8244, 0.3112, -0.1196, 0.6354, -0.1181, 0.5935, -0.06172, 0.3642, -0.06172, 0.6354, -0.1181, 0.9687, 0.8819, 0.8889, 0.8244, 0.5935, -0.06172, 0.9687, 0.8819, 0.3112, 0.8804, 0.3642, 0.8244, 0.8889, 0.8244, 1.872, 0.4526, 1.873, 1.44, 1.818, 1.35, 1.818, 0.5439, 1.873, 1.44, 0.8806, 0.9419, 1.012, 0.9468, 1.818, 1.35, 0.8806, 0.9419, 1.872, 0.4526, 1.818, 0.5439, 1.012, 0.9468, 1.298, 1.873, 0.9687, 0.8819, 1.039, 0.9371, 1.245, 1.555, 0.9687, 0.8819, 1.296, 0.8806, 1.245, 0.9371, 1.039, 0.9371, 1.296, 0.8806, 1.298, 1.873, 1.245, 1.555, 1.245, 0.9371, 0.9687, 0.8819, 0.6354, -0.1181, 0.7058, -0.06295, 1.003, 0.8275, 0.6354, -0.1181, 1.296, -0.1165, 1.245, -0.06295, 0.7058, -0.06295, 1.296, -0.1165, 1.296, 0.8806, 1.245, 0.8275, 1.245, -0.06295, 1.296, 0.8806, 0.9687, 0.8819, 1.003, 0.8275, 1.245, 0.8275, -0.1218, 0.4539, -0.1196, 0.7734, -0.0618, 0.6969, -0.0618, 0.5068, -0.1196, 0.7734, 0.8782, 0.4539, 0.5085, 0.5068, -0.0618, 0.6969, 0.8782, 0.4539, -0.1218, 0.4539, -0.0618, 0.5068, 0.5085, 0.5068, 0.8782, 0.4539, 0.8804, 1.107, 0.9382, 1.001, 0.9382, 0.5068, 0.8804, 1.107, 1.872, 0.4526, 1.68, 0.5068, 0.9382, 1.001, 1.872, 0.4526, 0.8782, 0.4539, 0.9382, 0.5068, 1.68, 0.5068, 0.3099, 0.4526, 0.3098, 1.44, 0.3642, 1.302, 0.3642, 0.5068, 0.3098, 1.44, 1.298, 0.4526, 1.159, 0.5068, 0.3642, 1.302, 1.298, 0.4526, 0.3099, 0.4526, 0.3642, 0.5068, 1.159, 0.5068, 0.8782, 0.4539, 1.872, 0.4526, 1.624, 0.5068, 0.9382, 0.5068, 1.872, 0.4526, 0.8806, 0.9419, 0.9382, 0.8497, 1.624, 0.5068, 0.8806, 0.9419, 0.8782, 0.4539, 0.9382, 0.5068, 0.9382, 0.8497, 0.3112, 0.8782, 1.297, 0.8782, 1.159, 0.8182, 0.3642, 0.8182, 1.297, 0.8782, 0.3112, -0.1218, 0.3642, 0.02305, 1.159, 0.8182, 0.3112, -0.1218, 0.3112, 0.8782, 0.3642, 0.8182, 0.3642, 0.02305, 0.3099, 1.872, 1.298, 1.872, 1.159, 1.818, 0.3642, 1.818, 1.298, 1.872, 0.3112, 0.8782, 0.3642, 1.023, 1.159, 1.818, 0.3112, 0.8782, 0.3099, 1.872, 0.3642, 1.818, 0.3642, 1.023, 0.3042, 1.014, 0.3142, 1.014, 0.3142, 1.818, 0.3042, 1.818, 0.3042, 1.818, 0.3142, 1.818, 0.3142, 1.014, 0.3042, 1.014, 0.3042, 1.364, 0.3142, 1.364, 0.3142, 0.5589, 0.3042, 0.5589, 0.449, 1.878, 0.449, 1.868, 1.244, 1.868, 1.244, 1.878, 1.244, 1.878, 1.244, 1.868, 0.449, 1.868, 0.449, 1.878, 1.878, 1.387, 1.868, 1.387, 1.868, 0.5917, 1.878, 0.5917, 1.304, 0.5068, 1.294, 0.5068, 1.294, 0.8497, 1.304, 0.8497, 1.304, 0.1324, 1.294, 0.1324, 1.294, 0.8182, 1.304, 0.8182, 1.304, 0.8182, 1.294, 0.8182, 1.294, 0.1324, 1.304, 0.1324, -0.1787, 0.7612, -0.1756, 0.7517, -0.7499, 0.5602, -0.753, 0.5697, 0.5556, 0.7612, 0.5556, 0.7517, 0.3642, 0.7517, 0.3642, 0.7612, -0.753, 0.5697, -0.7499, 0.5602, -0.1756, 0.7517, -0.1787, 0.7612, 0.3642, 0.4468, 0.3642, 0.4568, 1.159, 0.4568, 1.159, 0.4468, -0.9769, 0.4468, -0.9769, 0.4568, -0.1818, 0.4568, -0.1818, 0.4468, -0.1818, 0.4468, -0.1818, 0.4568, -0.9769, 0.4568, -0.9769, 0.4468, -0.1766, 0.7348, -0.1725, 0.7266, -0.9326, 0.4733, -0.9366, 0.4814, 1.18, 0.4814, 1.176, 0.4733, 0.6693, 0.7266, 0.6734, 0.7348, 0.4201, 0.4814, 0.416, 0.4733, 1.176, 0.4733, 1.18, 0.4814, 0.3042, -0.7521, 0.3142, -0.7521, 0.3142, -0.1818, 0.3042, -0.1818, 0.3042, -0.1818, 0.3142, -0.1818, 0.3142, -0.7521, 0.3042, -0.7521, 0.3042, 0.6969, 0.3142, 0.6969, 0.3142, 0.5068, 0.3042, 0.5068, 0.3042, 0.06793, 0.3142, 0.06793, 0.3142, 0.8182, 0.3042, 0.8182, 0.3042, 0.8182, 0.3142, 0.8182, 0.3142, 0.06793, 0.3042, 0.06793, 0.3042, 1.03, 0.3142, 1.03, 0.3142, 0.5301, 0.3042, 0.5301, 0.7333, 0.4468, 0.7333, 0.4568, -0.0618, 0.4568, -0.0618, 0.4468, -0.0618, 0.4468, -0.0618, 0.4568, 0.7333, 0.4568, 0.7333, 0.4468, 1.244, 0.4468, 1.244, 0.4568, 0.449, 0.4568, 0.449, 0.4468, 1.733, 0.4468, 1.733, 0.4568, 0.9382, 0.4568, 0.9382, 0.4468, 0.9382, 0.4468, 0.9382, 0.4568, 1.733, 0.4568, 1.733, 0.4468, 1.244, 0.4468, 1.244, 0.4568, 0.449, 0.4568, 0.449, 0.4468, 1.821, 1.428, 1.824, 1.418, 0.9383, 1.123, 0.9351, 1.132, 1.222, 1.428, 1.222, 1.418, 0.3642, 1.418, 0.3642, 1.428, 0.3642, 1.132, 0.3642, 1.123, 0.9269, 1.123, 0.9269, 1.132, 0.9351, 1.132, 0.9383, 1.123, 1.824, 1.418, 1.821, 1.428, 0.8213, 1.095, 0.8244, 1.085, -0.06172, 0.7896, -0.06488, 0.7991, 0.8889, 1.095, 0.8889, 1.085, 0.3642, 1.085, 0.3642, 1.095, 0.3642, 0.7991, 0.3642, 0.7896, 0.5935, 0.7896, 0.5935, 0.7991, -0.06488, 0.7991, -0.06172, 0.7896, 0.8244, 1.085, 0.8213, 1.095, 1.304, 0.5439, 1.294, 0.5439, 1.294, 1.35, 1.304, 1.35, 1.304, 1.012, 1.294, 1.012, 1.294, 1.818, 1.304, 1.818, 1.304, 1.818, 1.294, 1.818, 1.294, 1.012, 1.304, 1.012, 1.551, 1.311, 1.555, 1.303, 0.9371, 1.096, 0.933, 1.105, 0.933, 1.002, 0.9371, 0.9934, 1.555, 1.303, 1.551, 1.311, 1.043, 1.105, 1.039, 1.096, 1.245, 0.9934, 1.249, 1.002, 0.8234, 1.068, 0.8275, 1.06, -0.06295, 0.7632, -0.06703, 0.7713, 1.249, 0.9468, 1.245, 0.9386, 1.003, 1.06, 1.007, 1.068, 0.7099, 0.7713, 0.7058, 0.7632, 1.245, 0.4934, 1.249, 0.5016, -0.06703, 0.5016, -0.06295, 0.4934, 0.8275, 0.9386, 0.8234, 0.9468, 0.3042, 0.5068, 0.3142, 0.5068, 0.3142, 0.6969, 0.3042, 0.6969, 0.3042, 0.5085, 0.3142, 0.5085, 0.3142, -0.0618, 0.3042, -0.0618, 0.3042, -0.0618, 0.3142, -0.0618, 0.3142, 0.5085, 0.3042, 0.5085, 0.3042, 0.5068, 0.3142, 0.5068, 0.3142, 1.001, 0.3042, 1.001, 0.3042, 1.68, 0.3142, 1.68, 0.3142, 0.9382, 0.3042, 0.9382, 0.3042, 0.9382, 0.3142, 0.9382, 0.3142, 1.68, 0.3042, 1.68, 1.878, 0.5068, 1.868, 0.5068, 1.868, 1.302, 1.878, 1.302, 1.159, 1.878, 1.159, 1.868, 0.3642, 1.868, 0.3642, 1.878, 0.3642, 1.878, 0.3642, 1.868, 1.159, 1.868, 1.159, 1.878, 1.304, 0.9382, 1.294, 0.9382, 1.294, 1.624, 1.304, 1.624, 1.304, 0.8497, 1.294, 0.8497, 1.294, 0.5068, 1.304, 0.5068, 1.304, 1.624, 1.294, 1.624, 1.294, 0.9382, 1.304, 0.9382, 0.3642, 0.4468, 0.3642, 0.4568, 1.159, 0.4568, 1.159, 0.4468, 0.02305, 0.4468, 0.02305, 0.4568, 0.8182, 0.4568, 0.8182, 0.4468, 0.8182, 0.4468, 0.8182, 0.4568, 0.02305, 0.4568, 0.02305, 0.4468, 0.3642, 0.4468, 0.3642, 0.4568, 1.159, 0.4568, 1.159, 0.4468, 1.023, 0.4468, 1.023, 0.4568, 1.818, 0.4568, 1.818, 0.4468, 1.818, 0.4468, 1.818, 0.4568, 1.023, 0.4568, 1.023, 0.4468])
me_cube_055.materials.append(mat_construction)
me_cube_055.update()
me_cube_056 = bpy.data.meshes.new('Cube.056')
me_cube_056.from_pydata([(1.188, -3.479, -1.208), (1.188, 3.646, 1.167), (1.188, 3.646, -1.208), (-1.188, -1.104, -1.208), (-1.188, 3.646, 1.167), (-1.188, 3.646, -1.208)], [], [(0, 2, 1), (2, 5, 4, 1), (5, 3, 4), (1, 4, 0), (2, 0, 3, 5), (4, 3, 0)])
_uv = me_cube_056.uv_layers.new(name='UVMap')
_uv.uv.foreach_set('vector', [-1.19, 0.5185, 1.81, 0.5185, 1.81, 1.519, 0.3796, 0.5185, 1.38, 0.5185, 1.38, 1.519, 0.3796, 1.519, 1.81, 0.5185, -0.1898, 0.5185, 1.81, 1.519, 0.3796, 1.81, 1.38, 1.81, 0.3796, -1.19, 0.3796, 1.81, 0.3796, -1.19, 1.38, -0.1898, 1.38, 1.81, 1.38, 1.81, 1.38, -0.1898, 0.3796, -1.19])
me_cube_056.materials.append(mat_construction)
me_cube_056.update()
me_cube_057 = bpy.data.meshes.new('Cube.057')
me_cube_057.from_pydata([(1.25, -3.75, -1.25), (1.25, 3.75, 1.25), (1.25, 3.75, -1.25), (-1.25, -1.25, -1.25), (-1.25, 3.75, 1.25), (-1.25, 3.75, -1.25), (1.25, 1.25, -1.25), (1.25, -1.25, -1.25), (1.25, -1.25, -0.4167), (1.25, 1.25, 0.4167), (-1.25, 1.25, -1.25), (0.4167, -1.25, -0.4167), (-0.4167, 1.25, 0.4167), (-1.25, 1.25, 0.0), (1.25, 1.588, 0.3713), (1.25, 3.6, 1.042), (1.25, 3.6, -0.9697), (0.8879, 3.75, 1.1), (-1.1, 3.75, 1.1), (-1.1, 3.75, -0.8879), (-1.25, 1.1, -1.1), (-1.25, 1.1, -0.2427), (-1.25, -0.6146, -1.1), (1.1, -1.392, -0.4641), (1.1, -2.828, -0.9427), (0.6214, -1.392, -0.4641), (1.1, -1.4, -1.25), (-0.8879, -1.4, -1.25), (1.1, -3.388, -1.25), (0.3269, -1.387, -0.53), (0.9603, -3.287, -1.163), (-0.9399, -1.387, -1.163), (1.25, -2.826, -1.1), (1.25, -1.4, -0.6248), (1.25, -1.4, -1.1), (1.25, -0.7757, -0.4167), (1.25, 1.1, 0.2086), (1.25, 1.1, -1.042), (-1.1, 0.8879, -1.25), (-1.1, -1.1, -1.25), (0.8879, -1.1, -1.25), (-1.1, 3.388, -1.25), (-1.1, 1.4, -1.25), (0.8879, 1.4, -1.25), (1.1, 3.608, 1.203), (1.1, 1.392, 0.4641), (-0.3068, 1.392, 0.4641), (-1.045, 3.608, 1.203), (1.1, 1.108, 0.3692), (1.1, -1.108, -0.3692), (0.5266, -1.108, -0.3692), (-0.2119, 1.108, 0.3692), (-1.25, 3.6, -1.007), (-1.25, 3.6, 1.007), (-1.25, 1.585, 0.0), (-1.113, 2.933, 0.91), (-0.5977, 1.387, 0.3946), (-1.113, 1.387, 0.1369), (-0.5064, 1.113, 0.3033), (0.2356, -1.113, -0.4387), (-1.113, -1.113, -1.113), (-1.113, 1.113, 7.451e-09), (1.25, -1.1, -1.1), (1.25, -1.1, -0.6248), (1.25, 0.3257, -1.1), (1.25, 1.4, -1.1), (1.25, 1.4, 0.1364), (1.25, 3.255, -1.1), (1.1, 3.75, -1.1), (1.1, 3.75, 0.8879), (-0.8879, 3.75, -1.1), (-1.25, 1.4, -1.1), (-1.25, 3.115, -1.1), (-1.25, 1.4, -0.2427), (1.1, 1.1, -1.25), (-0.8879, 1.1, -1.25), (1.1, -0.8879, -1.25), (1.1, 3.6, -1.25), (-0.8879, 3.6, -1.25), (1.1, 1.612, -1.25), (1.243, -3.726, -1.247), (1.236, 3.738, 1.233), (1.236, 3.736, -1.236), (-1.23, -1.237, -1.243), (-1.236, 3.738, 1.233), (-1.236, 3.736, -1.236), (1.232, 1.25, -1.232), (1.232, -1.25, -1.232), (1.232, -1.244, -0.4334), (1.232, 1.256, 0.3999), (-1.232, 1.25, -1.232), (0.4219, -1.241, -0.4393), (-0.4114, 1.259, 0.3941), (-1.229, 1.256, -0.01216), (1.225, 1.588, 0.3713), (1.225, 3.6, 1.042), (1.225, 3.6, -0.9697), (0.8879, 3.725, 1.1), (-1.1, 3.725, 1.1), (-1.1, 3.725, -0.8879), (-1.225, 1.1, -1.1), (-1.225, 1.1, -0.2427), (-1.225, -0.6146, -1.1), (1.1, -1.384, -0.4878), (1.1, -2.82, -0.9664), (0.6214, -1.384, -0.4878), (1.1, -1.4, -1.225), (-0.8879, -1.4, -1.225), (1.1, -3.388, -1.225), (0.3371, -1.377, -0.5504), (0.9705, -3.277, -1.184), (-0.9297, -1.377, -1.184), (1.225, -2.826, -1.1), (1.225, -1.4, -0.6248), (1.225, -1.4, -1.1), (1.225, -0.7757, -0.4167), (1.225, 1.1, 0.2086), (1.225, 1.1, -1.042), (-1.1, 0.8879, -1.225), (-1.1, -1.1, -1.225), (0.8879, -1.1, -1.225), (-1.1, 3.388, -1.225), (-1.1, 1.4, -1.225), (0.8879, 1.4, -1.225), (1.1, 3.616, 1.179), (1.1, 1.4, 0.4404), (-0.3068, 1.4, 0.4404), (-1.045, 3.616, 1.179), (1.1, 1.116, 0.3455), (1.1, -1.1, -0.3929), (0.5266, -1.1, -0.3929), (-0.2119, 1.116, 0.3455), (-1.225, 3.6, -1.007), (-1.225, 3.6, 1.007), (-1.225, 1.585, 0.0), (-1.103, 2.943, 0.8896), (-0.5875, 1.397, 0.3742), (-1.103, 1.397, 0.1165), (-0.4962, 1.123, 0.2829), (0.2458, -1.103, -0.4591), (-1.103, -1.103, -1.133), (-1.103, 1.123, -0.02041), (1.225, -1.1, -1.1), (1.225, -1.1, -0.6248), (1.225, 0.3257, -1.1), (1.225, 1.4, -1.1), (1.225, 1.4, 0.1364), (1.225, 3.255, -1.1), (1.1, 3.725, -1.1), (1.1, 3.725, 0.8879), (-0.8879, 3.725, -1.1), (-1.225, 1.4, -1.1), (-1.225, 3.115, -1.1), (-1.225, 1.4, -0.2427), (1.1, 1.1, -1.225), (-0.8879, 1.1, -1.225), (1.1, -0.8879, -1.225), (1.1, 3.6, -1.225), (-0.8879, 3.6, -1.225), (1.1, 1.612, -1.225)], [], [(9, 14, 15, 1), (1, 15, 16, 2), (2, 16, 14, 9), (1, 17, 18, 4), (4, 18, 19, 5), (5, 19, 17, 1), (10, 20, 21, 13), (13, 21, 22, 3), (3, 22, 20, 10), (8, 23, 24, 0), (0, 24, 25, 11), (11, 25, 23, 8), (7, 26, 27, 3), (3, 27, 28, 0), (0, 28, 26, 7), (11, 29, 30, 0), (0, 30, 31, 3), (3, 31, 29, 11), (0, 32, 33, 8), (8, 33, 34, 7), (7, 34, 32, 0), (8, 35, 36, 9), (9, 36, 37, 6), (6, 37, 35, 8), (10, 38, 39, 3), (3, 39, 40, 7), (7, 40, 38, 10), (5, 41, 42, 10), (10, 42, 43, 6), (6, 43, 41, 5), (1, 44, 45, 9), (9, 45, 46, 12), (12, 46, 47, 4), (4, 47, 44, 1), (9, 48, 49, 8), (8, 49, 50, 11), (11, 50, 51, 12), (12, 51, 48, 9), (5, 52, 53, 4), (4, 53, 54, 13), (13, 54, 52, 5), (4, 55, 56, 12), (12, 56, 57, 13), (13, 57, 55, 4), (12, 58, 59, 11), (11, 59, 60, 3), (3, 60, 61, 13), (13, 61, 58, 12), (7, 62, 63, 8), (8, 63, 64, 6), (6, 64, 62, 7), (6, 65, 66, 9), (9, 66, 67, 2), (2, 67, 65, 6), (2, 68, 69, 1), (1, 69, 70, 5), (5, 70, 68, 2), (10, 71, 72, 5), (5, 72, 73, 13), (13, 73, 71, 10), (6, 74, 75, 10), (10, 75, 76, 7), (7, 76, 74, 6), (2, 77, 78, 5), (5, 78, 79, 6), (6, 79, 77, 2), (89, 81, 95, 94), (81, 82, 96, 95), (82, 89, 94, 96), (81, 84, 98, 97), (84, 85, 99, 98), (85, 81, 97, 99), (90, 93, 101, 100), (93, 83, 102, 101), (83, 90, 100, 102), (88, 80, 104, 103), (80, 91, 105, 104), (91, 88, 103, 105), (87, 83, 107, 106), (83, 80, 108, 107), (80, 87, 106, 108), (91, 80, 110, 109), (80, 83, 111, 110), (83, 91, 109, 111), (80, 88, 113, 112), (88, 87, 114, 113), (87, 80, 112, 114), (88, 89, 116, 115), (89, 86, 117, 116), (86, 88, 115, 117), (90, 83, 119, 118), (83, 87, 120, 119), (87, 90, 118, 120), (85, 90, 122, 121), (90, 86, 123, 122), (86, 85, 121, 123), (81, 89, 125, 124), (89, 92, 126, 125), (92, 84, 127, 126), (84, 81, 124, 127), (89, 88, 129, 128), (88, 91, 130, 129), (91, 92, 131, 130), (92, 89, 128, 131), (85, 84, 133, 132), (84, 93, 134, 133), (93, 85, 132, 134), (84, 92, 136, 135), (92, 93, 137, 136), (93, 84, 135, 137), (92, 91, 139, 138), (91, 83, 140, 139), (83, 93, 141, 140), (93, 92, 138, 141), (87, 88, 143, 142), (88, 86, 144, 143), (86, 87, 142, 144), (86, 89, 146, 145), (89, 82, 147, 146), (82, 86, 145, 147), (82, 81, 149, 148), (81, 85, 150, 149), (85, 82, 148, 150), (90, 85, 152, 151), (85, 93, 153, 152), (93, 90, 151, 153), (86, 90, 155, 154), (90, 87, 156, 155), (87, 86, 154, 156), (82, 85, 158, 157), (85, 86, 159, 158), (86, 82, 157, 159), (14, 94, 95, 15), (16, 96, 94, 14), (15, 95, 96, 16), (17, 97, 98, 18), (19, 99, 97, 17), (18, 98, 99, 19), (20, 100, 101, 21), (22, 102, 100, 20), (21, 101, 102, 22), (23, 103, 104, 24), (25, 105, 103, 23), (24, 104, 105, 25), (26, 106, 107, 27), (28, 108, 106, 26), (27, 107, 108, 28), (29, 109, 110, 30), (31, 111, 109, 29), (30, 110, 111, 31), (32, 112, 113, 33), (34, 114, 112, 32), (33, 113, 114, 34), (35, 115, 116, 36), (37, 117, 115, 35), (36, 116, 117, 37), (38, 118, 119, 39), (40, 120, 118, 38), (39, 119, 120, 40), (41, 121, 122, 42), (43, 123, 121, 41), (42, 122, 123, 43), (44, 124, 125, 45), (47, 127, 124, 44), (45, 125, 126, 46), (46, 126, 127, 47), (48, 128, 129, 49), (51, 131, 128, 48), (49, 129, 130, 50), (50, 130, 131, 51), (52, 132, 133, 53), (54, 134, 132, 52), (53, 133, 134, 54), (55, 135, 136, 56), (57, 137, 135, 55), (56, 136, 137, 57), (58, 138, 139, 59), (61, 141, 138, 58), (59, 139, 140, 60), (60, 140, 141, 61), (62, 142, 143, 63), (64, 144, 142, 62), (63, 143, 144, 64), (65, 145, 146, 66), (67, 147, 145, 65), (66, 146, 147, 67), (68, 148, 149, 69), (70, 150, 148, 68), (69, 149, 150, 70), (71, 151, 152, 72), (73, 153, 151, 71), (72, 152, 153, 73), (74, 154, 155, 75), (76, 156, 154, 74), (75, 155, 156, 76), (77, 157, 158, 78), (79, 159, 157, 77), (78, 158, 159, 79)])
me_cube_057.polygons.foreach_set('use_smooth', [True] * 198)
_uv = me_cube_057.uv_layers.new(name='UVMap')
_uv.uv.foreach_set('vector', [0.8782, 1.113, 1.014, 1.095, 1.818, 1.364, 1.878, 1.447, 1.878, 1.447, 1.818, 1.364, 1.818, 0.5589, 1.878, 0.4468, 1.878, 0.4468, 1.818, 0.5589, 1.014, 1.095, 0.8782, 1.113, 0.3042, 1.447, 0.449, 1.387, 1.244, 1.387, 1.304, 1.447, 1.304, 1.447, 1.244, 1.387, 1.244, 0.5917, 1.304, 0.4468, 1.304, 0.4468, 1.244, 0.5917, 0.449, 1.387, 0.3042, 1.447, 0.8782, 0.4468, 0.8182, 0.5068, 0.8182, 0.8497, 0.8782, 0.9468, 0.8782, 0.9468, 0.8182, 0.8497, 0.1324, 0.5068, -0.1218, 0.4468, -0.1218, 0.4468, 0.1324, 0.5068, 0.8182, 0.5068, 0.8782, 0.4468, 0.3042, -0.1218, 0.3642, -0.1787, 0.3642, -0.753, 0.3042, -1.122, 0.3042, -1.122, 0.3642, -0.753, 0.5556, -0.1787, 0.6375, -0.1218, 0.6375, -0.1218, 0.5556, -0.1787, 0.3642, -0.1787, 0.3042, -0.1218, 0.3042, -0.1218, 0.3642, -0.1818, 1.159, -0.1818, 1.304, -0.1218, 1.304, -0.1218, 1.159, -0.1818, 0.3642, -0.9769, 0.3042, -1.122, 0.3042, -1.122, 0.3642, -0.9769, 0.3642, -0.1818, 0.3042, -0.1218, 0.6375, -0.1218, 0.6734, -0.1766, 0.4201, -0.9366, 0.3042, -1.122, 0.3042, -1.122, 0.4201, -0.9366, 1.18, -0.1766, 1.304, -0.1218, 1.304, -0.1218, 1.18, -0.1766, 0.6734, -0.1766, 0.6375, -0.1218, -1.122, 0.4468, -0.7521, 0.5068, -0.1818, 0.6969, -0.1218, 0.7801, -0.1218, 0.7801, -0.1818, 0.6969, -0.1818, 0.5068, -0.1218, 0.4468, -0.1218, 0.4468, -0.1818, 0.5068, -0.7521, 0.5068, -1.122, 0.4468, -0.1218, 0.7801, 0.06793, 0.7801, 0.8182, 1.03, 0.8782, 1.113, 0.8782, 1.113, 0.8182, 1.03, 0.8182, 0.5301, 0.8782, 0.4468, 0.8782, 0.4468, 0.8182, 0.5301, 0.06793, 0.7801, -0.1218, 0.7801, 1.304, 0.8782, 1.244, 0.7333, 1.244, -0.0618, 1.304, -0.1218, 1.304, -0.1218, 1.244, -0.0618, 0.449, -0.0618, 0.3042, -0.1218, 0.3042, -0.1218, 0.449, -0.0618, 1.244, 0.7333, 1.304, 0.8782, 1.304, 1.878, 1.244, 1.733, 1.244, 0.9382, 1.304, 0.8782, 1.304, 0.8782, 1.244, 0.9382, 0.449, 0.9382, 0.3042, 0.8782, 0.3042, 0.8782, 0.449, 0.9382, 1.244, 1.733, 1.304, 1.878, 0.3042, 1.878, 0.3642, 1.821, 0.3642, 0.9351, 0.3042, 0.8782, 0.3042, 0.8782, 0.3642, 0.9351, 0.9269, 0.9351, 0.9708, 0.8782, 0.9708, 0.8782, 0.9269, 0.9351, 1.222, 1.821, 1.304, 1.878, 1.304, 1.878, 1.222, 1.821, 0.3642, 1.821, 0.3042, 1.878, 0.3042, 0.8782, 0.3642, 0.8213, 0.3642, -0.06488, 0.3042, -0.1218, 0.3042, -0.1218, 0.3642, -0.06488, 0.5935, -0.06488, 0.6375, -0.1218, 0.6375, -0.1218, 0.5935, -0.06488, 0.8889, 0.8213, 0.9708, 0.8782, 0.9708, 0.8782, 0.8889, 0.8213, 0.3642, 0.8213, 0.3042, 0.8782, 1.878, 0.4468, 1.818, 0.5439, 1.818, 1.35, 1.878, 1.447, 1.878, 1.447, 1.818, 1.35, 1.012, 0.9468, 0.8782, 0.9468, 0.8782, 0.9468, 1.012, 0.9468, 1.818, 0.5439, 1.878, 0.4468, 1.304, 1.878, 1.249, 1.551, 1.043, 0.933, 0.9708, 0.8782, 0.9708, 0.8782, 1.043, 0.933, 1.249, 0.933, 1.304, 0.8782, 1.304, 0.8782, 1.249, 0.933, 1.249, 1.551, 1.304, 1.878, 0.9708, 0.8782, 1.007, 0.8234, 0.7099, -0.06703, 0.6375, -0.1218, 0.6375, -0.1218, 0.7099, -0.06703, 1.249, -0.06703, 1.304, -0.1218, 1.304, -0.1218, 1.249, -0.06703, 1.249, 0.8234, 1.304, 0.8782, 1.304, 0.8782, 1.249, 0.8234, 1.007, 0.8234, 0.9708, 0.8782, -0.1218, 0.4468, -0.0618, 0.5068, -0.0618, 0.6969, -0.1218, 0.7801, -0.1218, 0.7801, -0.0618, 0.6969, 0.5085, 0.5068, 0.8782, 0.4468, 0.8782, 0.4468, 0.5085, 0.5068, -0.0618, 0.5068, -0.1218, 0.4468, 0.8782, 0.4468, 0.9382, 0.5068, 0.9382, 1.001, 0.8782, 1.113, 0.8782, 1.113, 0.9382, 1.001, 1.68, 0.5068, 1.878, 0.4468, 1.878, 0.4468, 1.68, 0.5068, 0.9382, 0.5068, 0.8782, 0.4468, 0.3042, 0.4468, 0.3642, 0.5068, 0.3642, 1.302, 0.3042, 1.447, 0.3042, 1.447, 0.3642, 1.302, 1.159, 0.5068, 1.304, 0.4468, 1.304, 0.4468, 1.159, 0.5068, 0.3642, 0.5068, 0.3042, 0.4468, 0.8782, 0.4468, 0.9382, 0.5068, 1.624, 0.5068, 1.878, 0.4468, 1.878, 0.4468, 1.624, 0.5068, 0.9382, 0.8497, 0.8782, 0.9468, 0.8782, 0.9468, 0.9382, 0.8497, 0.9382, 0.5068, 0.8782, 0.4468, 0.3042, 0.8782, 0.3642, 0.8182, 1.159, 0.8182, 1.304, 0.8782, 1.304, 0.8782, 1.159, 0.8182, 0.3642, 0.02305, 0.3042, -0.1218, 0.3042, -0.1218, 0.3642, 0.02305, 0.3642, 0.8182, 0.3042, 0.8782, 0.3042, 1.878, 0.3642, 1.818, 1.159, 1.818, 1.304, 1.878, 1.304, 1.878, 1.159, 1.818, 0.3642, 1.023, 0.3042, 0.8782, 0.3042, 0.8782, 0.3642, 1.023, 0.3642, 1.818, 0.3042, 1.878, 0.8804, 1.107, 1.873, 1.44, 1.818, 1.364, 1.014, 1.095, 1.873, 1.44, 1.872, 0.4526, 1.818, 0.5589, 1.818, 1.364, 1.872, 0.4526, 0.8804, 1.107, 1.014, 1.095, 1.818, 0.5589, 0.3098, 1.44, 1.298, 1.44, 1.244, 1.387, 0.449, 1.387, 1.298, 1.44, 1.298, 0.4526, 1.244, 0.5917, 1.244, 1.387, 1.298, 0.4526, 0.3098, 1.44, 0.449, 1.387, 1.244, 0.5917, 0.8782, 0.4539, 0.8806, 0.9419, 0.8182, 0.8497, 0.8182, 0.5068, 0.8806, 0.9419, -0.1165, 0.4498, 0.1324, 0.5068, 0.8182, 0.8497, -0.1165, 0.4498, 0.8782, 0.4539, 0.8182, 0.5068, 0.1324, 0.5068, 0.3112, -0.1196, 0.307, -1.112, 0.3642, -0.7499, 0.3642, -0.1756, 0.307, -1.112, 0.6354, -0.1181, 0.5556, -0.1756, 0.3642, -0.7499, 0.6354, -0.1181, 0.3112, -0.1196, 0.3642, -0.1756, 0.5556, -0.1756, 0.3112, -0.1218, 1.296, -0.1165, 1.159, -0.1818, 0.3642, -0.1818, 1.296, -0.1165, 0.307, -1.112, 0.3642, -0.9769, 1.159, -0.1818, 0.307, -1.112, 0.3112, -0.1218, 0.3642, -0.1818, 0.3642, -0.9769, 0.6354, -0.1181, 0.307, -1.112, 0.416, -0.9326, 0.6693, -0.1725, 0.307, -1.112, 1.296, -0.1165, 1.176, -0.1725, 0.416, -0.9326, 1.296, -0.1165, 0.6354, -0.1181, 0.6693, -0.1725, 1.176, -0.1725, -1.112, 0.4482, -0.1196, 0.7734, -0.1818, 0.6969, -0.7521, 0.5068, -0.1196, 0.7734, -0.1218, 0.4539, -0.1818, 0.5068, -0.1818, 0.6969, -0.1218, 0.4539, -1.112, 0.4482, -0.7521, 0.5068, -0.1818, 0.5068, -0.1196, 0.7734, 0.8804, 1.107, 0.8182, 1.03, 0.06793, 0.7801, 0.8804, 1.107, 0.8782, 0.4539, 0.8182, 0.5301, 0.8182, 1.03, 0.8782, 0.4539, -0.1196, 0.7734, 0.06793, 0.7801, 0.8182, 0.5301, 1.297, 0.8782, 1.296, -0.1165, 1.244, -0.0618, 1.244, 0.7333, 1.296, -0.1165, 0.3112, -0.1218, 0.449, -0.0618, 1.244, -0.0618, 0.3112, -0.1218, 1.297, 0.8782, 1.244, 0.7333, 0.449, -0.0618, 1.298, 1.872, 1.297, 0.8782, 1.244, 0.9382, 1.244, 1.733, 1.297, 0.8782, 0.3112, 0.8782, 0.449, 0.9382, 1.244, 0.9382, 0.3112, 0.8782, 1.298, 1.872, 1.244, 1.733, 0.449, 0.9382, 0.3098, 1.873, 0.3112, 0.8804, 0.3642, 0.9383, 0.3642, 1.824, 0.3112, 0.8804, 0.9687, 0.8819, 0.9269, 0.9383, 0.3642, 0.9383, 0.9687, 0.8819, 1.298, 1.873, 1.222, 1.824, 0.9269, 0.9383, 1.298, 1.873, 0.3098, 1.873, 0.3642, 1.824, 1.222, 1.824, 0.3112, 0.8804, 0.3112, -0.1196, 0.3642, -0.06172, 0.3642, 0.8244, 0.3112, -0.1196, 0.6354, -0.1181, 0.5935, -0.06172, 0.3642, -0.06172, 0.6354, -0.1181, 0.9687, 0.8819, 0.8889, 0.8244, 0.5935, -0.06172, 0.9687, 0.8819, 0.3112, 0.8804, 0.3642, 0.8244, 0.8889, 0.8244, 1.872, 0.4526, 1.873, 1.44, 1.818, 1.35, 1.818, 0.5439, 1.873, 1.44, 0.8806, 0.9419, 1.012, 0.9468, 1.818, 1.35, 0.8806, 0.9419, 1.872, 0.4526, 1.818, 0.5439, 1.012, 0.9468, 1.298, 1.873, 0.9687, 0.8819, 1.039, 0.9371, 1.245, 1.555, 0.9687, 0.8819, 1.296, 0.8806, 1.245, 0.9371, 1.039, 0.9371, 1.296, 0.8806, 1.298, 1.873, 1.245, 1.555, 1.245, 0.9371, 0.9687, 0.8819, 0.6354, -0.1181, 0.7058, -0.06295, 1.003, 0.8275, 0.6354, -0.1181, 1.296, -0.1165, 1.245, -0.06295, 0.7058, -0.06295, 1.296, -0.1165, 1.296, 0.8806, 1.245, 0.8275, 1.245, -0.06295, 1.296, 0.8806, 0.9687, 0.8819, 1.003, 0.8275, 1.245, 0.8275, -0.1218, 0.4539, -0.1196, 0.7734, -0.0618, 0.6969, -0.0618, 0.5068, -0.1196, 0.7734, 0.8782, 0.4539, 0.5085, 0.5068, -0.0618, 0.6969, 0.8782, 0.4539, -0.1218, 0.4539, -0.0618, 0.5068, 0.5085, 0.5068, 0.8782, 0.4539, 0.8804, 1.107, 0.9382, 1.001, 0.9382, 0.5068, 0.8804, 1.107, 1.872, 0.4526, 1.68, 0.5068, 0.9382, 1.001, 1.872, 0.4526, 0.8782, 0.4539, 0.9382, 0.5068, 1.68, 0.5068, 0.3099, 0.4526, 0.3098, 1.44, 0.3642, 1.302, 0.3642, 0.5068, 0.3098, 1.44, 1.298, 0.4526, 1.159, 0.5068, 0.3642, 1.302, 1.298, 0.4526, 0.3099, 0.4526, 0.3642, 0.5068, 1.159, 0.5068, 0.8782, 0.4539, 1.872, 0.4526, 1.624, 0.5068, 0.9382, 0.5068, 1.872, 0.4526, 0.8806, 0.9419, 0.9382, 0.8497, 1.624, 0.5068, 0.8806, 0.9419, 0.8782, 0.4539, 0.9382, 0.5068, 0.9382, 0.8497, 0.3112, 0.8782, 1.297, 0.8782, 1.159, 0.8182, 0.3642, 0.8182, 1.297, 0.8782, 0.3112, -0.1218, 0.3642, 0.02305, 1.159, 0.8182, 0.3112, -0.1218, 0.3112, 0.8782, 0.3642, 0.8182, 0.3642, 0.02305, 0.3099, 1.872, 1.298, 1.872, 1.159, 1.818, 0.3642, 1.818, 1.298, 1.872, 0.3112, 0.8782, 0.3642, 1.023, 1.159, 1.818, 0.3112, 0.8782, 0.3099, 1.872, 0.3642, 1.818, 0.3642, 1.023, 0.3042, 1.014, 0.3142, 1.014, 0.3142, 1.818, 0.3042, 1.818, 0.3042, 1.818, 0.3142, 1.818, 0.3142, 1.014, 0.3042, 1.014, 0.3042, 1.364, 0.3142, 1.364, 0.3142, 0.5589, 0.3042, 0.5589, 0.449, 1.878, 0.449, 1.868, 1.244, 1.868, 1.244, 1.878, 1.244, 1.878, 1.244, 1.868, 0.449, 1.868, 0.449, 1.878, 1.878, 1.387, 1.868, 1.387, 1.868, 0.5917, 1.878, 0.5917, 1.304, 0.5068, 1.294, 0.5068, 1.294, 0.8497, 1.304, 0.8497, 1.304, 0.1324, 1.294, 0.1324, 1.294, 0.8182, 1.304, 0.8182, 1.304, 0.8182, 1.294, 0.8182, 1.294, 0.1324, 1.304, 0.1324, -0.1787, 0.7612, -0.1756, 0.7517, -0.7499, 0.5602, -0.753, 0.5697, 0.5556, 0.7612, 0.5556, 0.7517, 0.3642, 0.7517, 0.3642, 0.7612, -0.753, 0.5697, -0.7499, 0.5602, -0.1756, 0.7517, -0.1787, 0.7612, 0.3642, 0.4468, 0.3642, 0.4568, 1.159, 0.4568, 1.159, 0.4468, -0.9769, 0.4468, -0.9769, 0.4568, -0.1818, 0.4568, -0.1818, 0.4468, -0.1818, 0.4468, -0.1818, 0.4568, -0.9769, 0.4568, -0.9769, 0.4468, -0.1766, 0.7348, -0.1725, 0.7266, -0.9326, 0.4733, -0.9366, 0.4814, 1.18, 0.4814, 1.176, 0.4733, 0.6693, 0.7266, 0.6734, 0.7348, 0.4201, 0.4814, 0.416, 0.4733, 1.176, 0.4733, 1.18, 0.4814, 0.3042, -0.7521, 0.3142, -0.7521, 0.3142, -0.1818, 0.3042, -0.1818, 0.3042, -0.1818, 0.3142, -0.1818, 0.3142, -0.7521, 0.3042, -0.7521, 0.3042, 0.6969, 0.3142, 0.6969, 0.3142, 0.5068, 0.3042, 0.5068, 0.3042, 0.06793, 0.3142, 0.06793, 0.3142, 0.8182, 0.3042, 0.8182, 0.3042, 0.8182, 0.3142, 0.8182, 0.3142, 0.06793, 0.3042, 0.06793, 0.3042, 1.03, 0.3142, 1.03, 0.3142, 0.5301, 0.3042, 0.5301, 0.7333, 0.4468, 0.7333, 0.4568, -0.0618, 0.4568, -0.0618, 0.4468, -0.0618, 0.4468, -0.0618, 0.4568, 0.7333, 0.4568, 0.7333, 0.4468, 1.244, 0.4468, 1.244, 0.4568, 0.449, 0.4568, 0.449, 0.4468, 1.733, 0.4468, 1.733, 0.4568, 0.9382, 0.4568, 0.9382, 0.4468, 0.9382, 0.4468, 0.9382, 0.4568, 1.733, 0.4568, 1.733, 0.4468, 1.244, 0.4468, 1.244, 0.4568, 0.449, 0.4568, 0.449, 0.4468, 1.821, 1.428, 1.824, 1.418, 0.9383, 1.123, 0.9351, 1.132, 1.222, 1.428, 1.222, 1.418, 0.3642, 1.418, 0.3642, 1.428, 0.3642, 1.132, 0.3642, 1.123, 0.9269, 1.123, 0.9269, 1.132, 0.9351, 1.132, 0.9383, 1.123, 1.824, 1.418, 1.821, 1.428, 0.8213, 1.095, 0.8244, 1.085, -0.06172, 0.7896, -0.06488, 0.7991, 0.8889, 1.095, 0.8889, 1.085, 0.3642, 1.085, 0.3642, 1.095, 0.3642, 0.7991, 0.3642, 0.7896, 0.5935, 0.7896, 0.5935, 0.7991, -0.06488, 0.7991, -0.06172, 0.7896, 0.8244, 1.085, 0.8213, 1.095, 1.304, 0.5439, 1.294, 0.5439, 1.294, 1.35, 1.304, 1.35, 1.304, 1.012, 1.294, 1.012, 1.294, 1.818, 1.304, 1.818, 1.304, 1.818, 1.294, 1.818, 1.294, 1.012, 1.304, 1.012, 1.551, 1.311, 1.555, 1.303, 0.9371, 1.096, 0.933, 1.105, 0.933, 1.002, 0.9371, 0.9934, 1.555, 1.303, 1.551, 1.311, 1.043, 1.105, 1.039, 1.096, 1.245, 0.9934, 1.249, 1.002, 0.8234, 1.068, 0.8275, 1.06, -0.06295, 0.7632, -0.06703, 0.7713, 1.249, 0.9468, 1.245, 0.9386, 1.003, 1.06, 1.007, 1.068, 0.7099, 0.7713, 0.7058, 0.7632, 1.245, 0.4934, 1.249, 0.5016, -0.06703, 0.5016, -0.06295, 0.4934, 0.8275, 0.9386, 0.8234, 0.9468, 0.3042, 0.5068, 0.3142, 0.5068, 0.3142, 0.6969, 0.3042, 0.6969, 0.3042, 0.5085, 0.3142, 0.5085, 0.3142, -0.0618, 0.3042, -0.0618, 0.3042, -0.0618, 0.3142, -0.0618, 0.3142, 0.5085, 0.3042, 0.5085, 0.3042, 0.5068, 0.3142, 0.5068, 0.3142, 1.001, 0.3042, 1.001, 0.3042, 1.68, 0.3142, 1.68, 0.3142, 0.9382, 0.3042, 0.9382, 0.3042, 0.9382, 0.3142, 0.9382, 0.3142, 1.68, 0.3042, 1.68, 1.878, 0.5068, 1.868, 0.5068, 1.868, 1.302, 1.878, 1.302, 1.159, 1.878, 1.159, 1.868, 0.3642, 1.868, 0.3642, 1.878, 0.3642, 1.878, 0.3642, 1.868, 1.159, 1.868, 1.159, 1.878, 1.304, 0.9382, 1.294, 0.9382, 1.294, 1.624, 1.304, 1.624, 1.304, 0.8497, 1.294, 0.8497, 1.294, 0.5068, 1.304, 0.5068, 1.304, 1.624, 1.294, 1.624, 1.294, 0.9382, 1.304, 0.9382, 0.3642, 0.4468, 0.3642, 0.4568, 1.159, 0.4568, 1.159, 0.4468, 0.02305, 0.4468, 0.02305, 0.4568, 0.8182, 0.4568, 0.8182, 0.4468, 0.8182, 0.4468, 0.8182, 0.4568, 0.02305, 0.4568, 0.02305, 0.4468, 0.3642, 0.4468, 0.3642, 0.4568, 1.159, 0.4568, 1.159, 0.4468, 1.023, 0.4468, 1.023, 0.4568, 1.818, 0.4568, 1.818, 0.4468, 1.818, 0.4468, 1.818, 0.4568, 1.023, 0.4568, 1.023, 0.4468])
me_cube_057.materials.append(mat_construction)
me_cube_057.update()
me_cube_058 = bpy.data.meshes.new('Cube.058')
me_cube_058.from_pydata([(1.25, -3.75, -1.25), (1.25, 3.75, 1.25), (1.25, 3.75, -1.25), (-1.25, -1.25, -1.25), (-1.25, 3.75, 1.25), (-1.25, 3.75, -1.25), (1.25, 1.25, -1.25), (1.25, -1.25, -1.25), (1.25, -1.25, -0.4167), (1.25, 1.25, 0.4167), (-1.25, 1.25, -1.25), (0.4167, -1.25, -0.4167), (-0.4167, 1.25, 0.4167), (-1.25, 1.25, 0.0), (1.25, 1.588, 0.3713), (1.25, 3.6, 1.042), (1.25, 3.6, -0.9697), (0.8879, 3.75, 1.1), (-1.1, 3.75, 1.1), (-1.1, 3.75, -0.8879), (-1.25, 1.1, -1.1), (-1.25, 1.1, -0.2427), (-1.25, -0.6146, -1.1), (1.1, -1.392, -0.4641), (1.1, -2.828, -0.9427), (0.6214, -1.392, -0.4641), (1.1, -1.4, -1.25), (-0.8879, -1.4, -1.25), (1.1, -3.388, -1.25), (0.3269, -1.387, -0.53), (0.9603, -3.287, -1.163), (-0.9399, -1.387, -1.163), (1.25, -2.826, -1.1), (1.25, -1.4, -0.6248), (1.25, -1.4, -1.1), (1.25, -0.7757, -0.4167), (1.25, 1.1, 0.2086), (1.25, 1.1, -1.042), (-1.1, 0.8879, -1.25), (-1.1, -1.1, -1.25), (0.8879, -1.1, -1.25), (-1.1, 3.388, -1.25), (-1.1, 1.4, -1.25), (0.8879, 1.4, -1.25), (1.1, 3.608, 1.203), (1.1, 1.392, 0.4641), (-0.3068, 1.392, 0.4641), (-1.045, 3.608, 1.203), (1.1, 1.108, 0.3692), (1.1, -1.108, -0.3692), (0.5266, -1.108, -0.3692), (-0.2119, 1.108, 0.3692), (-1.25, 3.6, -1.007), (-1.25, 3.6, 1.007), (-1.25, 1.585, 0.0), (-1.113, 2.933, 0.91), (-0.5977, 1.387, 0.3946), (-1.113, 1.387, 0.1369), (-0.5064, 1.113, 0.3033), (0.2356, -1.113, -0.4387), (-1.113, -1.113, -1.113), (-1.113, 1.113, 7.451e-09), (1.25, -1.1, -1.1), (1.25, -1.1, -0.6248), (1.25, 0.3257, -1.1), (1.25, 1.4, -1.1), (1.25, 1.4, 0.1364), (1.25, 3.255, -1.1), (1.1, 3.75, -1.1), (1.1, 3.75, 0.8879), (-0.8879, 3.75, -1.1), (-1.25, 1.4, -1.1), (-1.25, 3.115, -1.1), (-1.25, 1.4, -0.2427), (1.1, 1.1, -1.25), (-0.8879, 1.1, -1.25), (1.1, -0.8879, -1.25), (1.1, 3.6, -1.25), (-0.8879, 3.6, -1.25), (1.1, 1.612, -1.25), (1.243, -3.726, -1.247), (1.236, 3.738, 1.233), (1.236, 3.736, -1.236), (-1.23, -1.237, -1.243), (-1.236, 3.738, 1.233), (-1.236, 3.736, -1.236), (1.232, 1.25, -1.232), (1.232, -1.25, -1.232), (1.232, -1.244, -0.4334), (1.232, 1.256, 0.3999), (-1.232, 1.25, -1.232), (0.4219, -1.241, -0.4393), (-0.4114, 1.259, 0.3941), (-1.229, 1.256, -0.01216), (1.225, 1.588, 0.3713), (1.225, 3.6, 1.042), (1.225, 3.6, -0.9697), (0.8879, 3.725, 1.1), (-1.1, 3.725, 1.1), (-1.1, 3.725, -0.8879), (-1.225, 1.1, -1.1), (-1.225, 1.1, -0.2427), (-1.225, -0.6146, -1.1), (1.1, -1.384, -0.4878), (1.1, -2.82, -0.9664), (0.6214, -1.384, -0.4878), (1.1, -1.4, -1.225), (-0.8879, -1.4, -1.225), (1.1, -3.388, -1.225), (0.3371, -1.377, -0.5504), (0.9705, -3.277, -1.184), (-0.9297, -1.377, -1.184), (1.225, -2.826, -1.1), (1.225, -1.4, -0.6248), (1.225, -1.4, -1.1), (1.225, -0.7757, -0.4167), (1.225, 1.1, 0.2086), (1.225, 1.1, -1.042), (-1.1, 0.8879, -1.225), (-1.1, -1.1, -1.225), (0.8879, -1.1, -1.225), (-1.1, 3.388, -1.225), (-1.1, 1.4, -1.225), (0.8879, 1.4, -1.225), (1.1, 3.616, 1.179), (1.1, 1.4, 0.4404), (-0.3068, 1.4, 0.4404), (-1.045, 3.616, 1.179), (1.1, 1.116, 0.3455), (1.1, -1.1, -0.3929), (0.5266, -1.1, -0.3929), (-0.2119, 1.116, 0.3455), (-1.225, 3.6, -1.007), (-1.225, 3.6, 1.007), (-1.225, 1.585, 0.0), (-1.103, 2.943, 0.8896), (-0.5875, 1.397, 0.3742), (-1.103, 1.397, 0.1165), (-0.4962, 1.123, 0.2829), (0.2458, -1.103, -0.4591), (-1.103, -1.103, -1.133), (-1.103, 1.123, -0.02041), (1.225, -1.1, -1.1), (1.225, -1.1, -0.6248), (1.225, 0.3257, -1.1), (1.225, 1.4, -1.1), (1.225, 1.4, 0.1364), (1.225, 3.255, -1.1), (1.1, 3.725, -1.1), (1.1, 3.725, 0.8879), (-0.8879, 3.725, -1.1), (-1.225, 1.4, -1.1), (-1.225, 3.115, -1.1), (-1.225, 1.4, -0.2427), (1.1, 1.1, -1.225), (-0.8879, 1.1, -1.225), (1.1, -0.8879, -1.225), (1.1, 3.6, -1.225), (-0.8879, 3.6, -1.225), (1.1, 1.612, -1.225)], [], [(9, 14, 15, 1), (1, 15, 16, 2), (2, 16, 14, 9), (1, 17, 18, 4), (4, 18, 19, 5), (5, 19, 17, 1), (10, 20, 21, 13), (13, 21, 22, 3), (3, 22, 20, 10), (8, 23, 24, 0), (0, 24, 25, 11), (11, 25, 23, 8), (7, 26, 27, 3), (3, 27, 28, 0), (0, 28, 26, 7), (11, 29, 30, 0), (0, 30, 31, 3), (3, 31, 29, 11), (0, 32, 33, 8), (8, 33, 34, 7), (7, 34, 32, 0), (8, 35, 36, 9), (9, 36, 37, 6), (6, 37, 35, 8), (10, 38, 39, 3), (3, 39, 40, 7), (7, 40, 38, 10), (5, 41, 42, 10), (10, 42, 43, 6), (6, 43, 41, 5), (1, 44, 45, 9), (9, 45, 46, 12), (12, 46, 47, 4), (4, 47, 44, 1), (9, 48, 49, 8), (8, 49, 50, 11), (11, 50, 51, 12), (12, 51, 48, 9), (5, 52, 53, 4), (4, 53, 54, 13), (13, 54, 52, 5), (4, 55, 56, 12), (12, 56, 57, 13), (13, 57, 55, 4), (12, 58, 59, 11), (11, 59, 60, 3), (3, 60, 61, 13), (13, 61, 58, 12), (7, 62, 63, 8), (8, 63, 64, 6), (6, 64, 62, 7), (6, 65, 66, 9), (9, 66, 67, 2), (2, 67, 65, 6), (2, 68, 69, 1), (1, 69, 70, 5), (5, 70, 68, 2), (10, 71, 72, 5), (5, 72, 73, 13), (13, 73, 71, 10), (6, 74, 75, 10), (10, 75, 76, 7), (7, 76, 74, 6), (2, 77, 78, 5), (5, 78, 79, 6), (6, 79, 77, 2), (89, 81, 95, 94), (81, 82, 96, 95), (82, 89, 94, 96), (81, 84, 98, 97), (84, 85, 99, 98), (85, 81, 97, 99), (90, 93, 101, 100), (93, 83, 102, 101), (83, 90, 100, 102), (88, 80, 104, 103), (80, 91, 105, 104), (91, 88, 103, 105), (87, 83, 107, 106), (83, 80, 108, 107), (80, 87, 106, 108), (91, 80, 110, 109), (80, 83, 111, 110), (83, 91, 109, 111), (80, 88, 113, 112), (88, 87, 114, 113), (87, 80, 112, 114), (88, 89, 116, 115), (89, 86, 117, 116), (86, 88, 115, 117), (90, 83, 119, 118), (83, 87, 120, 119), (87, 90, 118, 120), (85, 90, 122, 121), (90, 86, 123, 122), (86, 85, 121, 123), (81, 89, 125, 124), (89, 92, 126, 125), (92, 84, 127, 126), (84, 81, 124, 127), (89, 88, 129, 128), (88, 91, 130, 129), (91, 92, 131, 130), (92, 89, 128, 131), (85, 84, 133, 132), (84, 93, 134, 133), (93, 85, 132, 134), (84, 92, 136, 135), (92, 93, 137, 136), (93, 84, 135, 137), (92, 91, 139, 138), (91, 83, 140, 139), (83, 93, 141, 140), (93, 92, 138, 141), (87, 88, 143, 142), (88, 86, 144, 143), (86, 87, 142, 144), (86, 89, 146, 145), (89, 82, 147, 146), (82, 86, 145, 147), (82, 81, 149, 148), (81, 85, 150, 149), (85, 82, 148, 150), (90, 85, 152, 151), (85, 93, 153, 152), (93, 90, 151, 153), (86, 90, 155, 154), (90, 87, 156, 155), (87, 86, 154, 156), (82, 85, 158, 157), (85, 86, 159, 158), (86, 82, 157, 159), (14, 94, 95, 15), (16, 96, 94, 14), (15, 95, 96, 16), (17, 97, 98, 18), (19, 99, 97, 17), (18, 98, 99, 19), (20, 100, 101, 21), (22, 102, 100, 20), (21, 101, 102, 22), (23, 103, 104, 24), (25, 105, 103, 23), (24, 104, 105, 25), (26, 106, 107, 27), (28, 108, 106, 26), (27, 107, 108, 28), (29, 109, 110, 30), (31, 111, 109, 29), (30, 110, 111, 31), (32, 112, 113, 33), (34, 114, 112, 32), (33, 113, 114, 34), (35, 115, 116, 36), (37, 117, 115, 35), (36, 116, 117, 37), (38, 118, 119, 39), (40, 120, 118, 38), (39, 119, 120, 40), (41, 121, 122, 42), (43, 123, 121, 41), (42, 122, 123, 43), (44, 124, 125, 45), (47, 127, 124, 44), (45, 125, 126, 46), (46, 126, 127, 47), (48, 128, 129, 49), (51, 131, 128, 48), (49, 129, 130, 50), (50, 130, 131, 51), (52, 132, 133, 53), (54, 134, 132, 52), (53, 133, 134, 54), (55, 135, 136, 56), (57, 137, 135, 55), (56, 136, 137, 57), (58, 138, 139, 59), (61, 141, 138, 58), (59, 139, 140, 60), (60, 140, 141, 61), (62, 142, 143, 63), (64, 144, 142, 62), (63, 143, 144, 64), (65, 145, 146, 66), (67, 147, 145, 65), (66, 146, 147, 67), (68, 148, 149, 69), (70, 150, 148, 68), (69, 149, 150, 70), (71, 151, 152, 72), (73, 153, 151, 71), (72, 152, 153, 73), (74, 154, 155, 75), (76, 156, 154, 74), (75, 155, 156, 76), (77, 157, 158, 78), (79, 159, 157, 77), (78, 158, 159, 79)])
me_cube_058.polygons.foreach_set('use_smooth', [True] * 198)
_uv = me_cube_058.uv_layers.new(name='UVMap')
_uv.uv.foreach_set('vector', [0.8782, 1.113, 1.014, 1.095, 1.818, 1.364, 1.878, 1.447, 1.878, 1.447, 1.818, 1.364, 1.818, 0.5589, 1.878, 0.4468, 1.878, 0.4468, 1.818, 0.5589, 1.014, 1.095, 0.8782, 1.113, 0.3042, 1.447, 0.449, 1.387, 1.244, 1.387, 1.304, 1.447, 1.304, 1.447, 1.244, 1.387, 1.244, 0.5917, 1.304, 0.4468, 1.304, 0.4468, 1.244, 0.5917, 0.449, 1.387, 0.3042, 1.447, 0.8782, 0.4468, 0.8182, 0.5068, 0.8182, 0.8497, 0.8782, 0.9468, 0.8782, 0.9468, 0.8182, 0.8497, 0.1324, 0.5068, -0.1218, 0.4468, -0.1218, 0.4468, 0.1324, 0.5068, 0.8182, 0.5068, 0.8782, 0.4468, 0.3042, -0.1218, 0.3642, -0.1787, 0.3642, -0.753, 0.3042, -1.122, 0.3042, -1.122, 0.3642, -0.753, 0.5556, -0.1787, 0.6375, -0.1218, 0.6375, -0.1218, 0.5556, -0.1787, 0.3642, -0.1787, 0.3042, -0.1218, 0.3042, -0.1218, 0.3642, -0.1818, 1.159, -0.1818, 1.304, -0.1218, 1.304, -0.1218, 1.159, -0.1818, 0.3642, -0.9769, 0.3042, -1.122, 0.3042, -1.122, 0.3642, -0.9769, 0.3642, -0.1818, 0.3042, -0.1218, 0.6375, -0.1218, 0.6734, -0.1766, 0.4201, -0.9366, 0.3042, -1.122, 0.3042, -1.122, 0.4201, -0.9366, 1.18, -0.1766, 1.304, -0.1218, 1.304, -0.1218, 1.18, -0.1766, 0.6734, -0.1766, 0.6375, -0.1218, -1.122, 0.4468, -0.7521, 0.5068, -0.1818, 0.6969, -0.1218, 0.7801, -0.1218, 0.7801, -0.1818, 0.6969, -0.1818, 0.5068, -0.1218, 0.4468, -0.1218, 0.4468, -0.1818, 0.5068, -0.7521, 0.5068, -1.122, 0.4468, -0.1218, 0.7801, 0.06793, 0.7801, 0.8182, 1.03, 0.8782, 1.113, 0.8782, 1.113, 0.8182, 1.03, 0.8182, 0.5301, 0.8782, 0.4468, 0.8782, 0.4468, 0.8182, 0.5301, 0.06793, 0.7801, -0.1218, 0.7801, 1.304, 0.8782, 1.244, 0.7333, 1.244, -0.0618, 1.304, -0.1218, 1.304, -0.1218, 1.244, -0.0618, 0.449, -0.0618, 0.3042, -0.1218, 0.3042, -0.1218, 0.449, -0.0618, 1.244, 0.7333, 1.304, 0.8782, 1.304, 1.878, 1.244, 1.733, 1.244, 0.9382, 1.304, 0.8782, 1.304, 0.8782, 1.244, 0.9382, 0.449, 0.9382, 0.3042, 0.8782, 0.3042, 0.8782, 0.449, 0.9382, 1.244, 1.733, 1.304, 1.878, 0.3042, 1.878, 0.3642, 1.821, 0.3642, 0.9351, 0.3042, 0.8782, 0.3042, 0.8782, 0.3642, 0.9351, 0.9269, 0.9351, 0.9708, 0.8782, 0.9708, 0.8782, 0.9269, 0.9351, 1.222, 1.821, 1.304, 1.878, 1.304, 1.878, 1.222, 1.821, 0.3642, 1.821, 0.3042, 1.878, 0.3042, 0.8782, 0.3642, 0.8213, 0.3642, -0.06488, 0.3042, -0.1218, 0.3042, -0.1218, 0.3642, -0.06488, 0.5935, -0.06488, 0.6375, -0.1218, 0.6375, -0.1218, 0.5935, -0.06488, 0.8889, 0.8213, 0.9708, 0.8782, 0.9708, 0.8782, 0.8889, 0.8213, 0.3642, 0.8213, 0.3042, 0.8782, 1.878, 0.4468, 1.818, 0.5439, 1.818, 1.35, 1.878, 1.447, 1.878, 1.447, 1.818, 1.35, 1.012, 0.9468, 0.8782, 0.9468, 0.8782, 0.9468, 1.012, 0.9468, 1.818, 0.5439, 1.878, 0.4468, 1.304, 1.878, 1.249, 1.551, 1.043, 0.933, 0.9708, 0.8782, 0.9708, 0.8782, 1.043, 0.933, 1.249, 0.933, 1.304, 0.8782, 1.304, 0.8782, 1.249, 0.933, 1.249, 1.551, 1.304, 1.878, 0.9708, 0.8782, 1.007, 0.8234, 0.7099, -0.06703, 0.6375, -0.1218, 0.6375, -0.1218, 0.7099, -0.06703, 1.249, -0.06703, 1.304, -0.1218, 1.304, -0.1218, 1.249, -0.06703, 1.249, 0.8234, 1.304, 0.8782, 1.304, 0.8782, 1.249, 0.8234, 1.007, 0.8234, 0.9708, 0.8782, -0.1218, 0.4468, -0.0618, 0.5068, -0.0618, 0.6969, -0.1218, 0.7801, -0.1218, 0.7801, -0.0618, 0.6969, 0.5085, 0.5068, 0.8782, 0.4468, 0.8782, 0.4468, 0.5085, 0.5068, -0.0618, 0.5068, -0.1218, 0.4468, 0.8782, 0.4468, 0.9382, 0.5068, 0.9382, 1.001, 0.8782, 1.113, 0.8782, 1.113, 0.9382, 1.001, 1.68, 0.5068, 1.878, 0.4468, 1.878, 0.4468, 1.68, 0.5068, 0.9382, 0.5068, 0.8782, 0.4468, 0.3042, 0.4468, 0.3642, 0.5068, 0.3642, 1.302, 0.3042, 1.447, 0.3042, 1.447, 0.3642, 1.302, 1.159, 0.5068, 1.304, 0.4468, 1.304, 0.4468, 1.159, 0.5068, 0.3642, 0.5068, 0.3042, 0.4468, 0.8782, 0.4468, 0.9382, 0.5068, 1.624, 0.5068, 1.878, 0.4468, 1.878, 0.4468, 1.624, 0.5068, 0.9382, 0.8497, 0.8782, 0.9468, 0.8782, 0.9468, 0.9382, 0.8497, 0.9382, 0.5068, 0.8782, 0.4468, 0.3042, 0.8782, 0.3642, 0.8182, 1.159, 0.8182, 1.304, 0.8782, 1.304, 0.8782, 1.159, 0.8182, 0.3642, 0.02305, 0.3042, -0.1218, 0.3042, -0.1218, 0.3642, 0.02305, 0.3642, 0.8182, 0.3042, 0.8782, 0.3042, 1.878, 0.3642, 1.818, 1.159, 1.818, 1.304, 1.878, 1.304, 1.878, 1.159, 1.818, 0.3642, 1.023, 0.3042, 0.8782, 0.3042, 0.8782, 0.3642, 1.023, 0.3642, 1.818, 0.3042, 1.878, 0.8804, 1.107, 1.873, 1.44, 1.818, 1.364, 1.014, 1.095, 1.873, 1.44, 1.872, 0.4526, 1.818, 0.5589, 1.818, 1.364, 1.872, 0.4526, 0.8804, 1.107, 1.014, 1.095, 1.818, 0.5589, 0.3098, 1.44, 1.298, 1.44, 1.244, 1.387, 0.449, 1.387, 1.298, 1.44, 1.298, 0.4526, 1.244, 0.5917, 1.244, 1.387, 1.298, 0.4526, 0.3098, 1.44, 0.449, 1.387, 1.244, 0.5917, 0.8782, 0.4539, 0.8806, 0.9419, 0.8182, 0.8497, 0.8182, 0.5068, 0.8806, 0.9419, -0.1165, 0.4498, 0.1324, 0.5068, 0.8182, 0.8497, -0.1165, 0.4498, 0.8782, 0.4539, 0.8182, 0.5068, 0.1324, 0.5068, 0.3112, -0.1196, 0.307, -1.112, 0.3642, -0.7499, 0.3642, -0.1756, 0.307, -1.112, 0.6354, -0.1181, 0.5556, -0.1756, 0.3642, -0.7499, 0.6354, -0.1181, 0.3112, -0.1196, 0.3642, -0.1756, 0.5556, -0.1756, 0.3112, -0.1218, 1.296, -0.1165, 1.159, -0.1818, 0.3642, -0.1818, 1.296, -0.1165, 0.307, -1.112, 0.3642, -0.9769, 1.159, -0.1818, 0.307, -1.112, 0.3112, -0.1218, 0.3642, -0.1818, 0.3642, -0.9769, 0.6354, -0.1181, 0.307, -1.112, 0.416, -0.9326, 0.6693, -0.1725, 0.307, -1.112, 1.296, -0.1165, 1.176, -0.1725, 0.416, -0.9326, 1.296, -0.1165, 0.6354, -0.1181, 0.6693, -0.1725, 1.176, -0.1725, -1.112, 0.4482, -0.1196, 0.7734, -0.1818, 0.6969, -0.7521, 0.5068, -0.1196, 0.7734, -0.1218, 0.4539, -0.1818, 0.5068, -0.1818, 0.6969, -0.1218, 0.4539, -1.112, 0.4482, -0.7521, 0.5068, -0.1818, 0.5068, -0.1196, 0.7734, 0.8804, 1.107, 0.8182, 1.03, 0.06793, 0.7801, 0.8804, 1.107, 0.8782, 0.4539, 0.8182, 0.5301, 0.8182, 1.03, 0.8782, 0.4539, -0.1196, 0.7734, 0.06793, 0.7801, 0.8182, 0.5301, 1.297, 0.8782, 1.296, -0.1165, 1.244, -0.0618, 1.244, 0.7333, 1.296, -0.1165, 0.3112, -0.1218, 0.449, -0.0618, 1.244, -0.0618, 0.3112, -0.1218, 1.297, 0.8782, 1.244, 0.7333, 0.449, -0.0618, 1.298, 1.872, 1.297, 0.8782, 1.244, 0.9382, 1.244, 1.733, 1.297, 0.8782, 0.3112, 0.8782, 0.449, 0.9382, 1.244, 0.9382, 0.3112, 0.8782, 1.298, 1.872, 1.244, 1.733, 0.449, 0.9382, 0.3098, 1.873, 0.3112, 0.8804, 0.3642, 0.9383, 0.3642, 1.824, 0.3112, 0.8804, 0.9687, 0.8819, 0.9269, 0.9383, 0.3642, 0.9383, 0.9687, 0.8819, 1.298, 1.873, 1.222, 1.824, 0.9269, 0.9383, 1.298, 1.873, 0.3098, 1.873, 0.3642, 1.824, 1.222, 1.824, 0.3112, 0.8804, 0.3112, -0.1196, 0.3642, -0.06172, 0.3642, 0.8244, 0.3112, -0.1196, 0.6354, -0.1181, 0.5935, -0.06172, 0.3642, -0.06172, 0.6354, -0.1181, 0.9687, 0.8819, 0.8889, 0.8244, 0.5935, -0.06172, 0.9687, 0.8819, 0.3112, 0.8804, 0.3642, 0.8244, 0.8889, 0.8244, 1.872, 0.4526, 1.873, 1.44, 1.818, 1.35, 1.818, 0.5439, 1.873, 1.44, 0.8806, 0.9419, 1.012, 0.9468, 1.818, 1.35, 0.8806, 0.9419, 1.872, 0.4526, 1.818, 0.5439, 1.012, 0.9468, 1.298, 1.873, 0.9687, 0.8819, 1.039, 0.9371, 1.245, 1.555, 0.9687, 0.8819, 1.296, 0.8806, 1.245, 0.9371, 1.039, 0.9371, 1.296, 0.8806, 1.298, 1.873, 1.245, 1.555, 1.245, 0.9371, 0.9687, 0.8819, 0.6354, -0.1181, 0.7058, -0.06295, 1.003, 0.8275, 0.6354, -0.1181, 1.296, -0.1165, 1.245, -0.06295, 0.7058, -0.06295, 1.296, -0.1165, 1.296, 0.8806, 1.245, 0.8275, 1.245, -0.06295, 1.296, 0.8806, 0.9687, 0.8819, 1.003, 0.8275, 1.245, 0.8275, -0.1218, 0.4539, -0.1196, 0.7734, -0.0618, 0.6969, -0.0618, 0.5068, -0.1196, 0.7734, 0.8782, 0.4539, 0.5085, 0.5068, -0.0618, 0.6969, 0.8782, 0.4539, -0.1218, 0.4539, -0.0618, 0.5068, 0.5085, 0.5068, 0.8782, 0.4539, 0.8804, 1.107, 0.9382, 1.001, 0.9382, 0.5068, 0.8804, 1.107, 1.872, 0.4526, 1.68, 0.5068, 0.9382, 1.001, 1.872, 0.4526, 0.8782, 0.4539, 0.9382, 0.5068, 1.68, 0.5068, 0.3099, 0.4526, 0.3098, 1.44, 0.3642, 1.302, 0.3642, 0.5068, 0.3098, 1.44, 1.298, 0.4526, 1.159, 0.5068, 0.3642, 1.302, 1.298, 0.4526, 0.3099, 0.4526, 0.3642, 0.5068, 1.159, 0.5068, 0.8782, 0.4539, 1.872, 0.4526, 1.624, 0.5068, 0.9382, 0.5068, 1.872, 0.4526, 0.8806, 0.9419, 0.9382, 0.8497, 1.624, 0.5068, 0.8806, 0.9419, 0.8782, 0.4539, 0.9382, 0.5068, 0.9382, 0.8497, 0.3112, 0.8782, 1.297, 0.8782, 1.159, 0.8182, 0.3642, 0.8182, 1.297, 0.8782, 0.3112, -0.1218, 0.3642, 0.02305, 1.159, 0.8182, 0.3112, -0.1218, 0.3112, 0.8782, 0.3642, 0.8182, 0.3642, 0.02305, 0.3099, 1.872, 1.298, 1.872, 1.159, 1.818, 0.3642, 1.818, 1.298, 1.872, 0.3112, 0.8782, 0.3642, 1.023, 1.159, 1.818, 0.3112, 0.8782, 0.3099, 1.872, 0.3642, 1.818, 0.3642, 1.023, 0.3042, 1.014, 0.3142, 1.014, 0.3142, 1.818, 0.3042, 1.818, 0.3042, 1.818, 0.3142, 1.818, 0.3142, 1.014, 0.3042, 1.014, 0.3042, 1.364, 0.3142, 1.364, 0.3142, 0.5589, 0.3042, 0.5589, 0.449, 1.878, 0.449, 1.868, 1.244, 1.868, 1.244, 1.878, 1.244, 1.878, 1.244, 1.868, 0.449, 1.868, 0.449, 1.878, 1.878, 1.387, 1.868, 1.387, 1.868, 0.5917, 1.878, 0.5917, 1.304, 0.5068, 1.294, 0.5068, 1.294, 0.8497, 1.304, 0.8497, 1.304, 0.1324, 1.294, 0.1324, 1.294, 0.8182, 1.304, 0.8182, 1.304, 0.8182, 1.294, 0.8182, 1.294, 0.1324, 1.304, 0.1324, -0.1787, 0.7612, -0.1756, 0.7517, -0.7499, 0.5602, -0.753, 0.5697, 0.5556, 0.7612, 0.5556, 0.7517, 0.3642, 0.7517, 0.3642, 0.7612, -0.753, 0.5697, -0.7499, 0.5602, -0.1756, 0.7517, -0.1787, 0.7612, 0.3642, 0.4468, 0.3642, 0.4568, 1.159, 0.4568, 1.159, 0.4468, -0.9769, 0.4468, -0.9769, 0.4568, -0.1818, 0.4568, -0.1818, 0.4468, -0.1818, 0.4468, -0.1818, 0.4568, -0.9769, 0.4568, -0.9769, 0.4468, -0.1766, 0.7348, -0.1725, 0.7266, -0.9326, 0.4733, -0.9366, 0.4814, 1.18, 0.4814, 1.176, 0.4733, 0.6693, 0.7266, 0.6734, 0.7348, 0.4201, 0.4814, 0.416, 0.4733, 1.176, 0.4733, 1.18, 0.4814, 0.3042, -0.7521, 0.3142, -0.7521, 0.3142, -0.1818, 0.3042, -0.1818, 0.3042, -0.1818, 0.3142, -0.1818, 0.3142, -0.7521, 0.3042, -0.7521, 0.3042, 0.6969, 0.3142, 0.6969, 0.3142, 0.5068, 0.3042, 0.5068, 0.3042, 0.06793, 0.3142, 0.06793, 0.3142, 0.8182, 0.3042, 0.8182, 0.3042, 0.8182, 0.3142, 0.8182, 0.3142, 0.06793, 0.3042, 0.06793, 0.3042, 1.03, 0.3142, 1.03, 0.3142, 0.5301, 0.3042, 0.5301, 0.7333, 0.4468, 0.7333, 0.4568, -0.0618, 0.4568, -0.0618, 0.4468, -0.0618, 0.4468, -0.0618, 0.4568, 0.7333, 0.4568, 0.7333, 0.4468, 1.244, 0.4468, 1.244, 0.4568, 0.449, 0.4568, 0.449, 0.4468, 1.733, 0.4468, 1.733, 0.4568, 0.9382, 0.4568, 0.9382, 0.4468, 0.9382, 0.4468, 0.9382, 0.4568, 1.733, 0.4568, 1.733, 0.4468, 1.244, 0.4468, 1.244, 0.4568, 0.449, 0.4568, 0.449, 0.4468, 1.821, 1.428, 1.824, 1.418, 0.9383, 1.123, 0.9351, 1.132, 1.222, 1.428, 1.222, 1.418, 0.3642, 1.418, 0.3642, 1.428, 0.3642, 1.132, 0.3642, 1.123, 0.9269, 1.123, 0.9269, 1.132, 0.9351, 1.132, 0.9383, 1.123, 1.824, 1.418, 1.821, 1.428, 0.8213, 1.095, 0.8244, 1.085, -0.06172, 0.7896, -0.06488, 0.7991, 0.8889, 1.095, 0.8889, 1.085, 0.3642, 1.085, 0.3642, 1.095, 0.3642, 0.7991, 0.3642, 0.7896, 0.5935, 0.7896, 0.5935, 0.7991, -0.06488, 0.7991, -0.06172, 0.7896, 0.8244, 1.085, 0.8213, 1.095, 1.304, 0.5439, 1.294, 0.5439, 1.294, 1.35, 1.304, 1.35, 1.304, 1.012, 1.294, 1.012, 1.294, 1.818, 1.304, 1.818, 1.304, 1.818, 1.294, 1.818, 1.294, 1.012, 1.304, 1.012, 1.551, 1.311, 1.555, 1.303, 0.9371, 1.096, 0.933, 1.105, 0.933, 1.002, 0.9371, 0.9934, 1.555, 1.303, 1.551, 1.311, 1.043, 1.105, 1.039, 1.096, 1.245, 0.9934, 1.249, 1.002, 0.8234, 1.068, 0.8275, 1.06, -0.06295, 0.7632, -0.06703, 0.7713, 1.249, 0.9468, 1.245, 0.9386, 1.003, 1.06, 1.007, 1.068, 0.7099, 0.7713, 0.7058, 0.7632, 1.245, 0.4934, 1.249, 0.5016, -0.06703, 0.5016, -0.06295, 0.4934, 0.8275, 0.9386, 0.8234, 0.9468, 0.3042, 0.5068, 0.3142, 0.5068, 0.3142, 0.6969, 0.3042, 0.6969, 0.3042, 0.5085, 0.3142, 0.5085, 0.3142, -0.0618, 0.3042, -0.0618, 0.3042, -0.0618, 0.3142, -0.0618, 0.3142, 0.5085, 0.3042, 0.5085, 0.3042, 0.5068, 0.3142, 0.5068, 0.3142, 1.001, 0.3042, 1.001, 0.3042, 1.68, 0.3142, 1.68, 0.3142, 0.9382, 0.3042, 0.9382, 0.3042, 0.9382, 0.3142, 0.9382, 0.3142, 1.68, 0.3042, 1.68, 1.878, 0.5068, 1.868, 0.5068, 1.868, 1.302, 1.878, 1.302, 1.159, 1.878, 1.159, 1.868, 0.3642, 1.868, 0.3642, 1.878, 0.3642, 1.878, 0.3642, 1.868, 1.159, 1.868, 1.159, 1.878, 1.304, 0.9382, 1.294, 0.9382, 1.294, 1.624, 1.304, 1.624, 1.304, 0.8497, 1.294, 0.8497, 1.294, 0.5068, 1.304, 0.5068, 1.304, 1.624, 1.294, 1.624, 1.294, 0.9382, 1.304, 0.9382, 0.3642, 0.4468, 0.3642, 0.4568, 1.159, 0.4568, 1.159, 0.4468, 0.02305, 0.4468, 0.02305, 0.4568, 0.8182, 0.4568, 0.8182, 0.4468, 0.8182, 0.4468, 0.8182, 0.4568, 0.02305, 0.4568, 0.02305, 0.4468, 0.3642, 0.4468, 0.3642, 0.4568, 1.159, 0.4568, 1.159, 0.4468, 1.023, 0.4468, 1.023, 0.4568, 1.818, 0.4568, 1.818, 0.4468, 1.818, 0.4468, 1.818, 0.4568, 1.023, 0.4568, 1.023, 0.4468])
me_cube_058.materials.append(mat_construction)
me_cube_058.update()
me_cube_059 = bpy.data.meshes.new('Cube.059')
me_cube_059.from_pydata([(1.188, -3.479, -1.208), (1.188, 3.646, 1.167), (1.188, 3.646, -1.208), (-1.188, -1.104, -1.208), (-1.188, 3.646, 1.167), (-1.188, 3.646, -1.208)], [], [(0, 2, 1), (2, 5, 4, 1), (5, 3, 4), (1, 4, 0), (2, 0, 3, 5), (4, 3, 0)])
_uv = me_cube_059.uv_layers.new(name='UVMap')
_uv.uv.foreach_set('vector', [-1.19, 0.5185, 1.81, 0.5185, 1.81, 1.519, 0.3796, 0.5185, 1.38, 0.5185, 1.38, 1.519, 0.3796, 1.519, 1.81, 0.5185, -0.1898, 0.5185, 1.81, 1.519, 0.3796, 1.81, 1.38, 1.81, 0.3796, -1.19, 0.3796, 1.81, 0.3796, -1.19, 1.38, -0.1898, 1.38, 1.81, 1.38, 1.81, 1.38, -0.1898, 0.3796, -1.19])
me_cube_059.materials.append(mat_construction)
me_cube_059.update()

# ---- objects
ob_cube_033 = bpy.data.objects.new('Cube.033', me_cube_051)
ob_cube_034 = bpy.data.objects.new('Cube.034', me_cube_052)
ob_cube_035 = bpy.data.objects.new('Cube.035', me_cube_053)
ob_cube_036 = bpy.data.objects.new('Cube.036', me_cube_054)
ob_cube_037 = bpy.data.objects.new('Cube.037', me_cube_055)
ob_cube_038 = bpy.data.objects.new('Cube.038', me_cube_056)
ob_cube_039 = bpy.data.objects.new('Cube.039', me_cube_057)
ob_cube_040 = bpy.data.objects.new('Cube.040', me_cube_058)
ob_cube_041 = bpy.data.objects.new('Cube.041', me_cube_059)

# ---- transforms, parenting, visibility, modifiers, constraints
ob_cube_033.location = (0.0, 0.0, 0.0)
ob_cube_034.parent = ob_cube_033
ob_cube_034.location = (0.0, 0.0, 0.0)
_m = ob_cube_034.modifiers.new('Shrinkwrap', 'SHRINKWRAP')
_m.wrap_mode = 'OUTSIDE_SURFACE'
_m.target = ob_cube_033
_m.offset = 0.005
ob_cube_035.location = (0.0, 0.0, 0.0)
ob_cube_036.location = (0.0, 0.0, 0.0)
_m = ob_cube_036.modifiers.new('Bevel', 'BEVEL')
_m.width = 0.005
_m.width_pct = 0.005
_m.limit_method = 'NONE'
_m.harden_normals = True
ob_cube_037.location = (0.0, 0.0, 0.0)
_m = ob_cube_037.modifiers.new('Bevel', 'BEVEL')
_m.width = 0.005
_m.width_pct = 0.005
_m.limit_method = 'NONE'
_m.harden_normals = True
ob_cube_038.location = (0.0, 0.0, 0.0)
ob_cube_039.location = (0.0, 0.0, 0.0)
_m = ob_cube_039.modifiers.new('Auto Smooth', 'NODES')
_m.node_group = ng_auto_smooth
_gi = [s.identifier for s in ng_auto_smooth.interface.items_tree if s.item_type == 'SOCKET' and s.in_out == 'INPUT']
_m[_gi[1]] = 0.5236  # Angle
ob_cube_040.location = (0.0, 0.0, 0.0)
_m = ob_cube_040.modifiers.new('Auto Smooth', 'NODES')
_m.node_group = ng_auto_smooth
_gi = [s.identifier for s in ng_auto_smooth.interface.items_tree if s.item_type == 'SOCKET' and s.in_out == 'INPUT']
_m[_gi[1]] = 0.5236  # Angle
ob_cube_041.location = (0.0, 0.0, 0.0)

# ---- collection membership
col_main__aqd_lg_la_slope3x1_transitionmirror.objects.link(ob_cube_033)
col_main__aqd_lg_la_slope3x1_transitionmirror.objects.link(ob_cube_034)
col_collision___main__aqd_lg_la_slope3x1_transitionmirror.objects.link(ob_cube_035)
col_bs1__aqd_lg_la_slope3x1_transitionmirror.objects.link(ob_cube_036)
col_bs2__aqd_lg_la_slope3x1_transitionmirror.objects.link(ob_cube_037)
col_bs2__aqd_lg_la_slope3x1_transitionmirror.objects.link(ob_cube_038)
col_bs1_lod1__aqd_lg_la_slope3x1_transitionmirror.objects.link(ob_cube_039)
col_bs2_lod1__aqd_lg_la_slope3x1_transitionmirror.objects.link(ob_cube_040)
col_bs2_lod1__aqd_lg_la_slope3x1_transitionmirror.objects.link(ob_cube_041)

# ---- scene / render settings (as saved in the file)
scene.frame_start = 1; scene.frame_end = 250; scene.frame_set(0)
scene.render.engine = 'BLENDER_EEVEE_NEXT'
scene.render.image_settings.exr_codec = 'NONE'
scene.render.resolution_x = 128
scene.render.resolution_y = 128
scene.render.film_transparent = True
scene.render.simplify_subdivision_render = 0
scene.render.simplify_child_particles_render = 0.0
scene.cycles.sampling_pattern = 'TABULATED_SOBOL'
scene.cycles.use_light_tree = False
scene.view_settings.view_transform = 'Filmic'
bpy.context.view_layer.update()

# ---- added for rendering (the .blend has no active camera and no usable light): camera, sun + grey world if the file has none
cam_auto = bpy.data.cameras.new('AutoCamera')
cam_auto.lens = 50.0
cam_auto.sensor_width = 36.0
cam_auto.clip_end = 1000.0
ob_auto_camera = bpy.data.objects.new('AutoCamera', cam_auto)
scene.collection.objects.link(ob_auto_camera)
ob_auto_camera.location = (7.67993, -9.21342, 6.14144)
ob_auto_camera.rotation_euler = (1.09748, -7.21219e-08, 0.694738)
scene.camera = ob_auto_camera
light_auto_sun = bpy.data.lights.new('AutoSun', 'SUN')
light_auto_sun.energy = 3.0
light_auto_sun.angle = 0.0523599
ob_auto_sun = bpy.data.objects.new('AutoSun', light_auto_sun)
scene.collection.objects.link(ob_auto_sun)
ob_auto_sun.rotation_euler = (0.872665, 0.174533, 0.523599)
if scene.world is None:
    world_auto = bpy.data.worlds.new('AutoWorld')
    world_auto.color = (0.3, 0.3, 0.3)
    scene.world = world_auto
bpy.context.view_layer.update()
